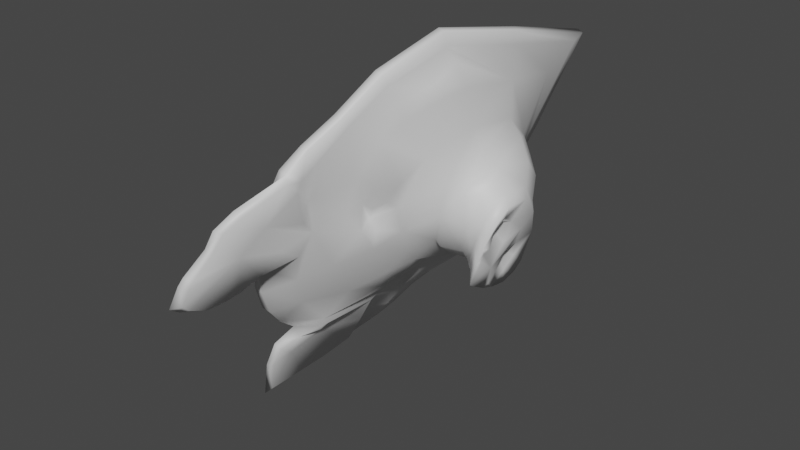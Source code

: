 # Source: untitled.blend  (saved by Blender 3.6.11; exported with 4.5.12 LTS)
import bpy
from mathutils import Matrix  # noqa: F401  (used for matrix-valued properties, if any)

bpy.ops.wm.read_factory_settings(use_empty=True)
scene = bpy.context.scene
scene.name = 'WP_A_2127'

# ---- materials (node trees are filled in below, after node groups)
mat_material_001 = bpy.data.materials.new('Material.001')
mat_material_001.use_transparent_shadow = False

# ---- material node trees
mat_material_001.use_nodes = True; mat_material_001.node_tree.nodes.clear()
_N = mat_material_001.node_tree.nodes; _L = mat_material_001.node_tree.links
n0 = _N.new('ShaderNodeBsdfPrincipled'); n0.name = 'Principled BSDF'; n0.location = (10, 300)
n0.distribution = 'GGX'
n0.subsurface_method = 'RANDOM_WALK_SKIN'
n0.inputs[3].default_value = 1.45
n0.inputs[27].default_value = (0.0, 0.0, 0.0, 1.0)
n0.inputs[28].default_value = 1.0
n1 = _N.new('ShaderNodeOutputMaterial'); n1.name = 'Material Output'; n1.location = (300, 300)
_L.new(n0.outputs[0], n1.inputs[0])
n1.is_active_output = True

# ---- world
world_world = bpy.data.worlds.new('World'); scene.world = world_world
world_world.use_nodes = True; world_world.node_tree.nodes.clear()
_N = world_world.node_tree.nodes; _L = world_world.node_tree.links
n0 = _N.new('ShaderNodeOutputWorld'); n0.name = 'World Output'; n0.location = (300, 300)
n1 = _N.new('ShaderNodeBackground'); n1.name = 'Background'; n1.location = (10, 300)
n1.inputs[0].default_value = (0.05088, 0.05088, 0.05088, 1.0)
_L.new(n1.outputs[0], n0.inputs[0])
n0.is_active_output = True
world_world.color = (0.05088, 0.05088, 0.05088)
world_world.use_sun_shadow = False
world_world.sun_shadow_jitter_overblur = 0.0

# ---- meshes
me_wp_a_2127 = bpy.data.meshes.new('WP_A_2127')
me_wp_a_2127.from_pydata([(8.79, -11.36, -3.202), (8.589, -7.558, -4.858), (7.698, -10.33, -4.872), (4.027, -7.283, -8.891), (3.619, -6.96, -9.599), (3.184, -8.658, -10.57), (3.5, -9.894, -10.08), (5.675, -10.5, -7.288), (6.411, -11.43, -5.315), (8.036, -12.01, -3.786), (3.77, -13.38, -8.863), (5.671, -13.08, -6.475), (2.846, -10.32, -11.18), (2.359, -13.44, -11.8), (7.056, -12.45, -4.832), (6.108, -12.84, -5.697), (8.095, -13.95, -4.323), (6.885, -13.51, -4.33), (9.076, -13.36, -2.66), (7.035, -14.74, -4.989), (7.969, -15.33, -3.348), (5.332, -13.95, -7.229), (4.442, -18.13, -7.237), (6.355, -17.47, -4.459), (9.736, -14.75, -0.9387), (8.556, -16.56, -1.863), (6.731, -18.93, -2.998), (5.263, -21.14, -4.123), (8.882, -17.6, -0.09759), (7.281, -19.98, -0.9206), (6.038, -22.29, -1.51), (10.11, -15.92, 1.018), (3.219, -21.45, -6.413), (2.936, -19.91, -7.656), (4.351, -18.23, -7.832), (4.368, -24.11, -2.345), (3.644, -22.8, -4.826), (9.572, -18.12, 1.781), (8.994, -18.94, 1.744), (5.135, -24.87, 0.1061), (10.06, -16.53, 2.998), (3.444, -19.88, -8.411), (2.118, -21.14, -8.897), (3.108, -17.24, -9.148), (3.862, -15.64, -7.97), (4.287, -14.08, -9.298), (2.113, -19.47, -10.47), (2.526, -20.92, -9.403), (1.269, -21.27, -11.06), (1.914, -15.86, -12.81), (2.811, -13.81, -11.72), (1.675, -20.98, -11.11), (1.466, -17.83, -13.26), (0.6186, -20.26, -14.09), (0.01764, -20.51, -14.67), (1.272, -15.64, -13.0), (0.8299, -17.63, -13.47), (15.99, -14.69, 1.009), (16.39, -14.36, 2.218), (16.01, -13.46, 1.949), (16.63, -13.61, 3.223), (15.7, -13.45, 0.5467), (14.6, -12.17, 1.716), (16.08, -12.33, 2.578), (16.67, -12.78, 3.768), (15.74, -14.18, 0.4596), (15.55, -14.76, -0.2603), (15.47, -12.88, -1.246), (15.65, -11.78, 0.3741), (15.7, -14.34, -0.05241), (14.88, -14.45, -2.172), (16.38, -10.34, 3.355), (15.88, -11.23, 1.895), (15.67, -11.38, -0.2575), (15.84, -9.835, 0.7702), (15.94, -8.578, 1.616), (15.32, -10.98, -0.7855), (15.12, -9.356, -0.8042), (14.72, -12.7, -3.223), (14.88, -12.31, -2.956), (14.89, -11.44, -2.333), (14.67, -11.43, -3.673), (15.27, -7.591, -0.5989), (13.8, -10.19, -1.126), (14.67, -10.12, -2.851), (14.79, -9.112, -2.042), (14.68, -10.13, -3.86), (14.72, -8.89, -3.563), (14.77, -8.079, -2.99), (14.31, -13.66, -1.464), (14.81, -13.98, 0.4921), (13.98, -11.91, -2.468), (13.92, -11.9, -2.425), (14.07, -13.55, -1.318), (13.84, -10.67, -2.996), (13.86, -11.85, -2.359), (15.19, -14.01, 1.796), (14.74, -13.94, 0.5178), (13.86, -13.32, -1.097), (14.68, -13.88, 0.5614), (13.15, -13.03, -0.6964), (12.72, -10.94, -2.459), (13.92, -13.91, 1.809), (15.55, -13.88, 2.888), (14.64, -13.37, 4.107), (15.88, -13.18, 3.802), (13.64, -13.67, 4.453), (12.11, -14.4, 2.131), (10.85, -11.3, -2.337), (11.51, -13.56, -0.6042), (16.07, -12.14, 4.249), (14.68, -11.25, 5.556), (10.98, -13.39, -0.3432), (13.66, -11.74, 6.895), (12.77, -14.46, 5.011), (15.93, -9.73, 3.967), (13.92, -7.554, 6.337), (15.13, -8.339, 5.101), (12.76, -7.217, 7.38), (13.09, -12.06, 8.407), (11.91, -15.79, 6.971), (15.46, -8.028, 2.135), (13.54, -5.664, 4.318), (12.31, -4.752, 5.3), (14.7, -6.601, 3.341), (10.22, -8.594, -3.319), (10.07, -4.566, -2.353), (11.58, -8.563, -2.884), (11.2, -5.649, -1.85), (11.3, -3.731, 2.222), (12.68, -8.506, -2.879), (12.72, -6.402, -1.411), (12.59, -4.555, 1.689), (13.81, -9.56, -3.318), (13.94, -8.398, -3.072), (14.21, -7.555, -2.343), (13.92, -5.653, 0.8914), (14.8, -6.925, -0.06271), (8.398, 1.951, 2.98), (11.45, 3.321, 11.16), (10.26, -0.4347, 8.882), (11.31, -5.247, 13.32), (8.611, -0.6638, 4.34), (10.22, -4.781, 5.875), (10.35, -4.977, 10.54), (6.57, -1.817, -1.023), (5.453, 0.3662, -4.784), (10.16, -10.7, 11.74), (8.887, -9.724, 2.749), (4.236, -6.349, -5.995), (2.787, -8.868, -1.383), (2.326, -10.29, -2.242), (5.196, -10.62, -3.246), (5.658, -9.194, -2.387), (1.552, -13.35, -11.51), (2.307, -19.85, -7.432), (2.559, -21.44, -6.219), (2.949, -22.85, -4.663), (3.72, -24.1, -2.156), (4.534, -24.8, 0.3208), (5.857, -25.31, 4.18), (6.42, -25.38, 4.023), (7.235, -24.6, 7.84), (7.884, -24.69, 7.696), (7.873, -23.25, 9.215), (8.474, -23.32, 9.001), (9.301, -21.03, 10.62), (8.7, -20.97, 10.83), (10.47, -18.43, 13.07), (9.861, -18.36, 13.29), (11.65, -13.57, 14.92), (11.05, -13.5, 15.13), (11.91, -5.313, 13.11), (11.9, 3.206, 10.95), (4.67, -16.09, 6.099), (5.132, -14.67, 6.958), (5.573, -15.52, 4.668), (6.034, -14.1, 5.527), (4.256, -9.699, -0.7987), (3.795, -11.12, -1.658), (2.105, -10.24, -10.92), (2.499, -8.585, -10.32), (3.018, -6.895, -9.384), (4.14, -4.756, -8.825), (3.535, -4.69, -8.609), (4.248, -2.452, -7.296), (4.853, -2.517, -7.513), (6.053, 0.3039, -5.004), (9.0, 1.885, 2.766), (6.731, -28.09, 6.166), (6.163, -29.37, 5.106), (5.628, -29.68, 3.759), (4.406, -26.61, -0.9413), (4.909, -31.03, 2.064), (4.106, -27.62, -1.437), (3.875, -28.89, -1.616), (4.658, -31.29, 1.457), (3.825, -29.51, -1.511), (3.911, -31.57, -0.3862), (3.826, -30.74, -0.9939), (6.382, -11.43, -2.535), (7.53, -16.39, 5.057), (8.136, -15.77, 3.705), (7.663, -17.62, 7.012), (8.375, -17.68, 6.732), (5.031, -9.402, -5.164), (4.306, -9.307, -4.931), (6.844, -10.01, -1.676), (7.992, -14.97, 5.916), (8.598, -14.35, 4.564), (4.768, -7.886, -4.072), (5.493, -7.981, -4.305), (8.125, -16.2, 7.871), (8.836, -16.26, 7.591), (8.018, -17.22, 7.884), (8.73, -17.28, 7.603), (4.413, -8.289, -4.944), (8.859, -17.97, 2.474), (5.136, -8.381, -5.181), (4.578, -31.01, -0.2148), (5.215, -30.92, 1.237), (4.51, -30.42, -0.7608), (5.964, -27.2, 2.2), (5.464, -30.69, 1.851), (4.564, -29.16, -1.319), (6.005, -29.58, 3.324), (6.657, -29.03, 4.878), (4.9, -27.89, -1.171), (5.298, -26.87, -0.7781), (6.777, -25.58, 4.015), (7.223, -27.89, 5.759), (8.19, -24.95, 7.174), (8.031, -23.5, 6.873), (8.248, -23.96, 6.414), (6.013, -25.56, 0.1811), (8.096, -23.44, 3.893), (7.711, -22.32, 2.723), (6.878, -24.48, 1.832), (6.794, -22.83, 0.7366), (7.577, -22.49, 4.972), (8.468, -22.4, 7.92), (9.48, -19.87, 6.092), (8.602, -20.03, 3.467), (9.383, -20.43, 9.969), (8.821, -18.63, 3.704), (9.431, -18.1, 4.613), (10.84, -17.2, 5.151), (10.36, -18.39, 8.571), (11.01, -17.43, 11.03), (10.48, -17.89, 12.28), (9.373, -18.24, 3.374), (9.987, -17.4, 3.755), (11.13, -16.87, 9.808), (12.25, -15.6, 12.07), (11.51, -13.28, 13.89), (12.92, -12.8, 11.23), (12.43, -13.33, 12.97), (12.24, -6.395, 9.89), (11.75, -5.276, 12.13), (11.29, -0.3194, 8.671), (11.72, 2.454, 10.48), (10.16, -1.577, 2.607), (9.221, 0.9887, 3.127), (6.365, -0.543, -4.403), (8.571, -2.824, -4.01), (7.769, -1.408, -4.753), (7.022, -2.608, -6.3), (7.156, -5.206, -5.664), (5.903, -3.34, -7.039), (5.301, -3.048, -6.797), (6.048, -4.301, -7.197), (4.567, -5.248, -8.155), (6.032, -7.58, -6.986), (8.633, -17.69, 9.606), (7.462, -14.2, 0.1446), (7.013, -21.79, 6.324), (2.917, -11.64, -8.248), (5.883, -17.23, -1.52), (5.728, -22.39, 2.908), (2.84, -15.24, -7.367), (3.788, -20.32, -3.14)], [], [(0, 2, 1), (3, 5, 4), (5, 3, 6), (3, 7, 6), (2, 8, 7), (0, 9, 2), (2, 9, 8), (10, 6, 7), (7, 11, 10), (8, 11, 7), (6, 12, 5), (12, 6, 13), (6, 10, 13), (8, 9, 14), (15, 8, 14), (11, 8, 15), (9, 0, 16), (17, 9, 16), (9, 17, 14), (14, 17, 15), (16, 0, 18), (15, 19, 11), (19, 15, 17), (19, 17, 16), (16, 18, 20), (20, 19, 16), (11, 21, 10), (11, 22, 21), (11, 19, 22), (22, 19, 23), (19, 20, 23), (24, 20, 18), (20, 24, 25), (25, 23, 20), (23, 25, 26), (27, 23, 26), (23, 27, 22), (24, 28, 25), (25, 29, 26), (29, 25, 28), (30, 26, 29), (26, 30, 27), (28, 24, 31), (27, 32, 22), (22, 32, 33), (33, 34, 22), (22, 34, 21), (35, 27, 30), (27, 35, 36), (32, 27, 36), (37, 28, 31), (28, 38, 29), (38, 28, 37), (39, 35, 30), (37, 31, 40), (34, 33, 41), (42, 41, 33), (41, 43, 34), (44, 34, 43), (21, 34, 44), (44, 43, 45), (21, 44, 45), (43, 41, 46), (41, 47, 46), (41, 42, 47), (48, 47, 42), (46, 49, 43), (43, 50, 45), (50, 43, 49), (21, 45, 10), (50, 10, 45), (47, 51, 46), (47, 48, 51), (49, 13, 50), (10, 50, 13), (49, 46, 52), (51, 53, 46), (53, 52, 46), (48, 53, 51), (53, 48, 54), (13, 49, 55), (49, 56, 55), (56, 49, 52), (53, 56, 52), (56, 53, 54), (57, 59, 58), (60, 58, 59), (59, 57, 61), (61, 62, 59), (59, 62, 63), (63, 60, 59), (60, 63, 64), (65, 61, 57), (66, 65, 57), (65, 67, 61), (67, 68, 61), (68, 62, 61), (65, 66, 69), (67, 65, 69), (69, 70, 67), (70, 69, 66), (63, 71, 64), (71, 63, 72), (68, 67, 73), (68, 74, 72), (74, 68, 73), (72, 75, 71), (75, 72, 74), (67, 76, 73), (76, 74, 73), (77, 75, 74), (74, 76, 77), (78, 67, 70), (67, 78, 79), (79, 80, 67), (76, 67, 80), (79, 81, 80), (78, 81, 79), (75, 77, 82), (76, 80, 83), (81, 84, 80), (80, 84, 83), (85, 82, 77), (84, 85, 83), (84, 81, 86), (86, 87, 84), (87, 85, 84), (85, 87, 88), (82, 85, 88), (89, 78, 70), (66, 89, 70), (89, 66, 90), (57, 90, 66), (78, 89, 91), (89, 92, 91), (92, 89, 93), (90, 93, 89), (94, 78, 91), (91, 92, 94), (94, 92, 95), (93, 95, 92), (78, 94, 81), (90, 57, 96), (96, 97, 90), (93, 90, 97), (97, 98, 93), (95, 93, 98), (58, 96, 57), (96, 99, 97), (98, 97, 99), (99, 100, 98), (100, 95, 98), (94, 95, 101), (95, 100, 101), (102, 99, 96), (100, 99, 102), (103, 102, 96), (96, 58, 103), (94, 86, 81), (60, 103, 58), (102, 103, 104), (104, 103, 105), (103, 60, 105), (106, 102, 104), (107, 100, 102), (102, 106, 107), (100, 108, 101), (100, 107, 109), (108, 100, 109), (64, 105, 60), (105, 64, 110), (110, 104, 105), (104, 111, 106), (104, 110, 111), (108, 109, 112), (107, 112, 109), (113, 106, 111), (107, 106, 114), (106, 113, 114), (31, 112, 107), (107, 40, 31), (114, 40, 107), (71, 110, 64), (110, 71, 115), (115, 111, 110), (111, 116, 113), (116, 111, 117), (111, 115, 117), (112, 18, 108), (18, 112, 24), (112, 31, 24), (118, 113, 116), (119, 114, 113), (113, 118, 119), (40, 114, 120), (114, 119, 120), (75, 115, 71), (115, 75, 121), (121, 117, 115), (117, 122, 116), (123, 116, 122), (116, 123, 118), (122, 117, 124), (117, 121, 124), (108, 18, 0), (0, 125, 108), (125, 0, 1), (126, 125, 1), (127, 108, 125), (128, 127, 125), (125, 126, 128), (127, 101, 108), (129, 128, 126), (101, 127, 130), (130, 127, 131), (127, 128, 131), (132, 131, 128), (128, 129, 132), (130, 94, 101), (123, 132, 129), (94, 130, 133), (133, 130, 134), (130, 135, 134), (135, 130, 131), (134, 86, 133), (86, 94, 133), (131, 132, 136), (131, 137, 135), (137, 131, 136), (132, 124, 136), (132, 123, 122), (124, 132, 122), (121, 136, 124), (136, 121, 137), (86, 134, 87), (134, 88, 87), (88, 134, 135), (82, 135, 137), (135, 82, 88), (75, 137, 121), (137, 75, 82), (138, 140, 139), (140, 141, 139), (140, 138, 142), (142, 143, 140), (144, 140, 143), (141, 140, 144), (145, 143, 142), (138, 145, 142), (145, 138, 146), (147, 144, 143), (147, 141, 144), (145, 148, 143), (148, 147, 143), (148, 145, 149), (146, 149, 145), (150, 152, 151), (152, 150, 153), (13, 55, 33), (33, 55, 42), (42, 55, 56), (56, 48, 42), (56, 54, 48), (13, 155, 154), (155, 13, 33), (32, 155, 33), (155, 32, 156), (36, 156, 32), (156, 36, 157), (36, 158, 157), (158, 36, 35), (35, 159, 158), (159, 35, 39), (39, 160, 159), (160, 39, 161), (161, 162, 160), (162, 161, 163), (163, 164, 162), (164, 163, 165), (166, 164, 165), (164, 166, 167), (168, 167, 166), (167, 168, 169), (170, 169, 168), (169, 170, 171), (172, 171, 170), (171, 172, 141), (173, 141, 172), (141, 173, 139), (62, 68, 72), (174, 150, 151), (150, 174, 175), (176, 178, 177), (178, 176, 179), (154, 12, 13), (12, 154, 180), (181, 12, 180), (12, 181, 5), (181, 4, 5), (4, 181, 182), (182, 183, 4), (183, 182, 184), (185, 183, 184), (183, 185, 186), (185, 187, 186), (187, 185, 146), (138, 187, 146), (187, 138, 188), (138, 173, 188), (173, 138, 139), (63, 62, 72), (163, 161, 189), (189, 161, 39), (189, 39, 190), (39, 191, 190), (191, 39, 192), (192, 193, 191), (193, 192, 194), (195, 193, 194), (193, 195, 196), (196, 195, 197), (197, 198, 196), (198, 197, 199), (174, 179, 176), (179, 174, 151), (152, 179, 151), (179, 152, 200), (174, 202, 201), (202, 174, 176), (202, 203, 201), (203, 202, 204), (205, 152, 206), (152, 205, 200), (150, 177, 178), (177, 150, 175), (178, 153, 150), (153, 178, 207), (208, 177, 175), (177, 208, 209), (207, 210, 153), (210, 207, 211), (212, 209, 208), (209, 212, 213), (174, 208, 175), (208, 174, 201), (214, 213, 212), (213, 214, 215), (83, 77, 76), (203, 208, 201), (208, 203, 212), (203, 214, 212), (153, 206, 152), (206, 153, 210), (206, 210, 216), (85, 77, 83), (217, 37, 40), (38, 37, 217), (176, 209, 202), (209, 176, 177), (206, 218, 205), (218, 206, 216), (200, 178, 179), (178, 200, 207), (210, 218, 216), (218, 210, 211), (203, 215, 214), (215, 203, 204), (219, 196, 198), (199, 219, 198), (196, 219, 220), (219, 199, 221), (221, 222, 219), (220, 219, 222), (220, 222, 223), (223, 196, 220), (196, 223, 193), (197, 221, 199), (221, 197, 224), (221, 224, 222), (223, 222, 225), (191, 223, 225), (223, 191, 193), (222, 226, 225), (226, 191, 225), (195, 224, 197), (227, 222, 224), (194, 224, 195), (224, 194, 227), (191, 226, 190), (228, 222, 227), (192, 227, 194), (227, 192, 228), (229, 226, 222), (226, 229, 230), (226, 189, 190), (189, 226, 230), (230, 229, 231), (231, 189, 230), (39, 228, 192), (189, 231, 163), (231, 232, 163), (233, 231, 229), (232, 231, 233), (228, 39, 234), (234, 222, 228), (233, 229, 235), (236, 235, 229), (236, 229, 237), (222, 237, 229), (237, 222, 234), (234, 238, 237), (39, 238, 234), (233, 239, 232), (239, 233, 235), (236, 239, 235), (238, 236, 237), (232, 165, 163), (165, 232, 240), (239, 240, 232), (236, 238, 30), (30, 238, 39), (240, 239, 241), (242, 239, 236), (242, 241, 239), (29, 236, 30), (236, 38, 242), (38, 236, 29), (240, 166, 165), (241, 243, 240), (166, 240, 243), (38, 244, 242), (245, 242, 244), (242, 245, 241), (246, 241, 245), (246, 247, 241), (243, 241, 247), (247, 248, 243), (243, 248, 249), (249, 166, 243), (166, 249, 168), (244, 38, 217), (250, 244, 217), (244, 250, 245), (246, 245, 251), (245, 250, 251), (251, 250, 217), (40, 246, 251), (247, 246, 120), (40, 120, 246), (217, 40, 251), (252, 247, 120), (248, 247, 252), (253, 249, 248), (252, 253, 248), (253, 254, 249), (249, 170, 168), (170, 249, 254), (253, 252, 255), (120, 255, 252), (253, 255, 256), (253, 256, 254), (255, 120, 119), (257, 256, 255), (119, 257, 255), (257, 254, 256), (254, 257, 258), (172, 254, 258), (254, 172, 170), (257, 119, 118), (123, 257, 118), (259, 258, 257), (257, 123, 259), (258, 259, 260), (260, 172, 258), (172, 260, 173), (123, 261, 259), (262, 259, 261), (259, 262, 260), (188, 260, 262), (260, 188, 173), (261, 263, 262), (263, 188, 262), (261, 123, 129), (188, 263, 187), (126, 261, 129), (261, 126, 264), (265, 261, 264), (263, 261, 265), (265, 266, 263), (264, 266, 265), (266, 264, 267), (126, 267, 264), (268, 263, 266), (269, 187, 263), (263, 268, 269), (266, 270, 268), (270, 266, 267), (187, 269, 186), (268, 271, 269), (271, 268, 270), (271, 186, 269), (267, 126, 1), (267, 1, 272), (272, 270, 267), (270, 3, 271), (270, 272, 3), (186, 271, 183), (271, 4, 183), (4, 271, 3), (7, 3, 272), (272, 2, 7), (2, 272, 1), (141, 147, 171), (147, 148, 273), (273, 171, 147), (149, 274, 148), (273, 148, 274), (149, 146, 185), (171, 273, 169), (274, 275, 273), (169, 273, 167), (275, 167, 273), (276, 274, 149), (275, 274, 277), (274, 276, 277), (185, 184, 149), (149, 184, 182), (182, 276, 149), (167, 275, 164), (275, 162, 164), (277, 278, 275), (162, 275, 278), (279, 277, 276), (278, 277, 280), (277, 279, 280), (276, 182, 181), (181, 180, 276), (154, 276, 180), (276, 154, 279), (279, 154, 155), (155, 280, 279), (278, 160, 162), (160, 278, 159), (280, 159, 278), (280, 155, 156), (280, 156, 157), (159, 280, 158), (158, 280, 157)])
me_wp_a_2127.polygons.foreach_set('use_smooth', [True] * 548)
_k = set([(0, 1), (0, 108), (1, 2), (1, 125), (1, 126), (1, 267), (1, 272), (2, 7), (2, 8), (2, 9), (2, 272), (3, 5), (3, 6), (3, 7), (3, 270), (3, 271), (3, 272), (4, 5), (4, 183), (5, 12), (12, 13), (12, 154), (13, 33), (13, 55), (13, 154), (13, 155), (16, 18), (16, 20), (18, 20), (18, 24), (18, 108), (18, 112), (19, 20), (19, 22), (20, 23), (20, 24), (20, 25), (21, 22), (21, 34), (21, 44), (22, 23), (22, 27), (22, 32), (22, 33), (22, 34), (23, 25), (23, 26), (23, 27), (24, 25), (24, 28), (24, 31), (24, 112), (25, 26), (25, 28), (25, 29), (26, 27), (26, 29), (26, 30), (27, 30), (27, 32), (27, 35), (27, 36), (28, 29), (28, 31), (28, 37), (28, 38), (29, 30), (29, 38), (29, 236), (30, 35), (30, 39), (30, 236), (30, 238), (31, 37), (31, 40), (31, 107), (31, 112), (32, 33), (32, 36), (32, 155), (32, 156), (33, 34), (33, 41), (33, 42), (33, 55), (33, 155), (34, 41), (34, 43), (34, 44), (35, 36), (35, 39), (35, 158), (35, 159), (36, 156), (36, 157), (36, 158), (37, 38), (37, 40), (37, 217), (38, 217), (38, 236), (38, 242), (38, 244), (39, 159), (39, 160), (39, 161), (39, 189), (39, 190), (39, 191), (39, 192), (39, 238), (40, 107), (40, 114), (40, 120), (40, 217), (40, 246), (40, 251), (41, 42), (41, 43), (41, 46), (41, 47), (42, 47), (42, 48), (42, 55), (42, 56), (43, 44), (43, 45), (43, 46), (43, 49), (43, 50), (44, 45), (46, 47), (46, 51), (46, 53), (47, 48), (47, 51), (48, 51), (48, 53), (48, 54), (48, 56), (51, 53), (52, 53), (53, 54), (53, 56), (54, 56), (55, 56), (57, 58), (57, 59), (57, 61), (57, 65), (57, 66), (57, 90), (57, 96), (58, 60), (58, 96), (58, 103), (60, 63), (60, 64), (60, 103), (60, 105), (62, 63), (62, 68), (62, 72), (63, 72), (64, 71), (64, 105), (64, 110), (65, 66), (65, 69), (66, 69), (66, 70), (66, 89), (66, 90), (67, 69), (67, 70), (67, 78), (68, 72), (69, 70), (70, 78), (70, 89), (71, 110), (75, 115), (76, 77), (76, 83), (77, 83), (77, 85), (78, 79), (78, 81), (78, 89), (78, 91), (78, 94), (80, 84), (81, 94), (82, 85), (83, 84), (83, 85), (84, 85), (84, 86), (84, 87), (85, 87), (85, 88), (86, 87), (86, 94), (86, 133), (86, 134), (87, 134), (88, 134), (89, 90), (89, 91), (89, 92), (89, 93), (90, 93), (90, 96), (90, 97), (91, 92), (91, 94), (92, 93), (92, 94), (92, 95), (93, 95), (93, 97), (93, 98), (94, 95), (94, 101), (94, 130), (94, 133), (95, 98), (95, 100), (95, 101), (96, 97), (96, 99), (96, 102), (96, 103), (97, 98), (97, 99), (98, 99), (98, 100), (99, 100), (99, 102), (100, 101), (100, 102), (100, 107), (100, 108), (100, 109), (101, 108), (101, 127), (101, 130), (102, 103), (102, 104), (102, 106), (102, 107), (103, 104), (103, 105), (104, 105), (104, 106), (104, 110), (104, 111), (105, 110), (106, 107), (106, 111), (106, 113), (106, 114), (107, 109), (107, 112), (107, 114), (108, 109), (108, 112), (108, 125), (108, 127), (109, 112), (110, 111), (110, 115), (111, 113), (111, 115), (111, 116), (111, 117), (113, 114), (113, 116), (113, 118), (113, 119), (114, 119), (114, 120), (115, 117), (115, 121), (118, 119), (119, 120), (119, 255), (119, 257), (120, 246), (120, 247), (120, 252), (120, 255), (126, 267), (127, 128), (127, 130), (127, 131), (130, 131), (130, 133), (130, 134), (130, 135), (133, 134), (134, 135), (138, 139), (138, 140), (138, 142), (138, 145), (138, 146), (139, 140), (139, 141), (139, 173), (140, 141), (140, 142), (140, 143), (140, 144), (141, 144), (141, 147), (141, 171), (141, 172), (141, 173), (142, 143), (142, 145), (143, 144), (143, 145), (143, 147), (143, 148), (144, 147), (145, 146), (145, 148), (145, 149), (146, 149), (146, 185), (147, 148), (147, 171), (147, 273), (148, 149), (148, 273), (148, 274), (149, 182), (149, 184), (149, 185), (149, 274), (149, 276), (150, 151), (150, 153), (150, 174), (150, 175), (151, 152), (151, 174), (151, 179), (152, 153), (152, 179), (152, 200), (152, 205), (152, 206), (153, 206), (153, 210), (154, 155), (154, 180), (154, 276), (154, 279), (155, 156), (155, 279), (155, 280), (156, 157), (156, 280), (157, 158), (157, 280), (158, 159), (158, 280), (159, 160), (159, 278), (159, 280), (160, 161), (160, 162), (160, 278), (161, 162), (161, 163), (161, 189), (162, 163), (162, 164), (162, 275), (162, 278), (163, 164), (163, 165), (163, 189), (163, 231), (163, 232), (164, 165), (164, 166), (164, 167), (164, 275), (165, 166), (165, 232), (165, 240), (166, 167), (166, 168), (166, 240), (166, 243), (166, 249), (167, 168), (167, 169), (167, 273), (167, 275), (168, 169), (168, 170), (168, 249), (169, 170), (169, 171), (169, 273), (170, 171), (170, 172), (170, 249), (170, 254), (171, 172), (171, 273), (172, 173), (173, 188), (173, 260), (174, 175), (174, 176), (174, 179), (174, 201), (174, 202), (174, 208), (175, 208), (176, 177), (176, 178), (176, 179), (176, 202), (177, 178), (177, 209), (178, 179), (178, 200), (178, 207), (179, 200), (180, 181), (180, 276), (181, 182), (181, 276), (182, 184), (182, 276), (183, 186), (184, 185), (186, 187), (187, 188), (189, 190), (189, 226), (189, 230), (189, 231), (190, 191), (190, 226), (191, 192), (191, 193), (191, 223), (191, 225), (191, 226), (192, 193), (192, 194), (193, 194), (193, 195), (193, 196), (193, 223), (194, 195), (195, 196), (195, 197), (195, 224), (196, 197), (196, 198), (196, 219), (196, 220), (196, 223), (197, 198), (197, 199), (197, 221), (197, 224), (198, 199), (198, 219), (199, 219), (199, 221), (201, 202), (201, 203), (201, 208), (202, 203), (203, 204), (203, 208), (203, 212), (203, 214), (203, 215), (205, 206), (206, 210), (206, 216), (206, 218), (208, 212), (210, 211), (210, 216), (212, 213), (212, 214), (213, 214), (214, 215), (216, 218), (217, 244), (217, 250), (217, 251), (219, 220), (219, 221), (219, 222), (220, 222), (220, 223), (221, 222), (221, 224), (222, 223), (222, 224), (222, 225), (222, 226), (222, 227), (222, 228), (222, 229), (222, 234), (222, 237), (223, 225), (225, 226), (226, 229), (226, 230), (228, 234), (229, 230), (229, 231), (229, 233), (229, 235), (229, 236), (229, 237), (230, 231), (231, 232), (231, 233), (232, 233), (232, 239), (232, 240), (234, 237), (234, 238), (235, 236), (235, 239), (236, 237), (236, 238), (236, 239), (236, 242), (237, 238), (239, 240), (239, 241), (239, 242), (240, 241), (240, 243), (241, 242), (241, 243), (241, 245), (241, 246), (241, 247), (242, 244), (242, 245), (243, 247), (243, 248), (243, 249), (244, 245), (244, 250), (245, 246), (245, 250), (245, 251), (246, 247), (246, 251), (247, 248), (247, 252), (248, 249), (248, 252), (248, 253), (249, 253), (249, 254), (250, 251), (252, 253), (252, 255), (253, 254), (253, 255), (253, 256), (254, 256), (255, 256), (255, 257), (256, 257), (266, 267), (267, 270), (267, 272), (273, 274), (273, 275), (274, 275), (274, 276), (274, 277), (275, 277), (275, 278), (276, 277), (276, 279), (277, 278), (277, 279), (277, 280), (278, 280), (279, 280)])
me_wp_a_2127.attributes.new('sharp_edge', 'BOOLEAN', 'EDGE').data.foreach_set('value', [ (min(e.vertices), max(e.vertices)) in _k for e in me_wp_a_2127.edges])
_uv = me_wp_a_2127.uv_layers.new(name='Float2')
_uv.uv.foreach_set('vector', [0.3286, 0.3779, 0.3696, 0.3809, 0.3867, 0.334, 0.4819, 0.3818, 0.4966, 0.4209, 0.4976, 0.3838, 0.4966, 0.4209, 0.4819, 0.3818, 0.4761, 0.4351, 0.4819, 0.3818, 0.416, 0.4126, 0.4761, 0.4351, 0.3696, 0.3809, 0.3755, 0.4106, 0.416, 0.4126, 0.3286, 0.3779, 0.3369, 0.397, 0.3696, 0.3809, 0.3696, 0.3809, 0.3369, 0.397, 0.3755, 0.4106, 0.4253, 0.4785, 0.4761, 0.4351, 0.416, 0.4126, 0.416, 0.4126, 0.3799, 0.4492, 0.4253, 0.4785, 0.3755, 0.4106, 0.3799, 0.4492, 0.416, 0.4126, 0.4761, 0.4351, 0.4912, 0.4536, 0.4966, 0.4209, 0.4912, 0.4536, 0.4761, 0.4351, 0.4741, 0.5093, 0.4761, 0.4351, 0.4253, 0.4785, 0.4741, 0.5093, 0.3755, 0.4106, 0.3369, 0.397, 0.355, 0.4175, 0.3696, 0.436, 0.3755, 0.4106, 0.355, 0.4175, 0.3799, 0.4492, 0.3755, 0.4106, 0.3696, 0.436, 0.3369, 0.397, 0.3286, 0.3779, 0.3208, 0.4287, 0.3413, 0.4307, 0.3369, 0.397, 0.3208, 0.4287, 0.3369, 0.397, 0.3413, 0.4307, 0.355, 0.4175, 0.355, 0.4175, 0.3413, 0.4307, 0.3696, 0.436, 0.3208, 0.4287, 0.3286, 0.3779, 0.2993, 0.4014, 0.3696, 0.436, 0.3315, 0.4526, 0.3799, 0.4492, 0.3315, 0.4526, 0.3696, 0.436, 0.3413, 0.4307, 0.3315, 0.4526, 0.3413, 0.4307, 0.3208, 0.4287, 0.3208, 0.4287, 0.2993, 0.4014, 0.2959, 0.4434, 0.2959, 0.4434, 0.3315, 0.4526, 0.3208, 0.4287, 0.3799, 0.4492, 0.3838, 0.4702, 0.4253, 0.4785, 0.3799, 0.4492, 0.3442, 0.5371, 0.3838, 0.4702, 0.3799, 0.4492, 0.3315, 0.4526, 0.3442, 0.5371, 0.3442, 0.5371, 0.3315, 0.4526, 0.3003, 0.4941, 0.3315, 0.4526, 0.2959, 0.4434, 0.3003, 0.4941, 0.2593, 0.4043, 0.2959, 0.4434, 0.2993, 0.4014, 0.2959, 0.4434, 0.2593, 0.4043, 0.2603, 0.4458, 0.2603, 0.4458, 0.3003, 0.4941, 0.2959, 0.4434, 0.3003, 0.4941, 0.2603, 0.4458, 0.2617, 0.502, 0.2642, 0.5522, 0.3003, 0.4941, 0.2617, 0.502, 0.3003, 0.4941, 0.2642, 0.5522, 0.3442, 0.5371, 0.2593, 0.4043, 0.2236, 0.4458, 0.2603, 0.4458, 0.2603, 0.4458, 0.2173, 0.4985, 0.2617, 0.502, 0.2173, 0.4985, 0.2603, 0.4458, 0.2236, 0.4458, 0.209, 0.5454, 0.2617, 0.502, 0.2173, 0.4985, 0.2617, 0.502, 0.209, 0.5454, 0.2642, 0.5522, 0.2236, 0.4458, 0.2593, 0.4043, 0.2188, 0.4038, 0.2642, 0.5522, 0.3052, 0.5898, 0.3442, 0.5371, 0.3442, 0.5371, 0.3052, 0.5898, 0.3403, 0.5806, 0.3403, 0.5806, 0.355, 0.5439, 0.3442, 0.5371, 0.3442, 0.5371, 0.355, 0.5439, 0.3838, 0.4702, 0.2134, 0.5918, 0.2642, 0.5522, 0.209, 0.5454, 0.2642, 0.5522, 0.2134, 0.5918, 0.2661, 0.5947, 0.3052, 0.5898, 0.2642, 0.5522, 0.2661, 0.5947, 0.1904, 0.4341, 0.2236, 0.4458, 0.2188, 0.4038, 0.2236, 0.4458, 0.1821, 0.4507, 0.2173, 0.4985, 0.1821, 0.4507, 0.2236, 0.4458, 0.1904, 0.4341, 0.166, 0.5825, 0.2134, 0.5918, 0.209, 0.5454, 0.1904, 0.4341, 0.2188, 0.4038, 0.1831, 0.3975, 0.355, 0.5439, 0.3403, 0.5806, 0.3564, 0.5781, 0.3569, 0.6123, 0.3564, 0.5781, 0.3403, 0.5806, 0.3564, 0.5781, 0.3931, 0.5469, 0.355, 0.5439, 0.3872, 0.5107, 0.355, 0.5439, 0.3931, 0.5469, 0.3838, 0.4702, 0.355, 0.5439, 0.3872, 0.5107, 0.3872, 0.5107, 0.3931, 0.5469, 0.4185, 0.4932, 0.3838, 0.4702, 0.3872, 0.5107, 0.4185, 0.4932, 0.3931, 0.5469, 0.3564, 0.5781, 0.3979, 0.5947, 0.3564, 0.5781, 0.3672, 0.6064, 0.3979, 0.5947, 0.3564, 0.5781, 0.3569, 0.6123, 0.3672, 0.6064, 0.3936, 0.6333, 0.3672, 0.6064, 0.3569, 0.6123, 0.3979, 0.5947, 0.4653, 0.5576, 0.3931, 0.5469, 0.3931, 0.5469, 0.4639, 0.5142, 0.4185, 0.4932, 0.4639, 0.5142, 0.3931, 0.5469, 0.4653, 0.5576, 0.3838, 0.4702, 0.4185, 0.4932, 0.4253, 0.4785, 0.4639, 0.5142, 0.4253, 0.4785, 0.4185, 0.4932, 0.3672, 0.6064, 0.396, 0.625, 0.3979, 0.5947, 0.3672, 0.6064, 0.3936, 0.6333, 0.396, 0.625, 0.4653, 0.5576, 0.4741, 0.5093, 0.4639, 0.5142, 0.4253, 0.4785, 0.4639, 0.5142, 0.4741, 0.5093, 0.4653, 0.5576, 0.3979, 0.5947, 0.4565, 0.5938, 0.396, 0.625, 0.4512, 0.6416, 0.3979, 0.5947, 0.4512, 0.6416, 0.4565, 0.5938, 0.3979, 0.5947, 0.3936, 0.6333, 0.4512, 0.6416, 0.396, 0.625, 0.4512, 0.6416, 0.3936, 0.6333, 0.46, 0.6538, 0.4741, 0.5093, 0.4653, 0.5576, 0.4775, 0.5601, 0.4653, 0.5576, 0.4688, 0.5967, 0.4775, 0.5601, 0.4688, 0.5967, 0.4653, 0.5576, 0.4565, 0.5938, 0.4512, 0.6416, 0.4688, 0.5967, 0.4565, 0.5938, 0.4688, 0.5967, 0.4512, 0.6416, 0.46, 0.6538, 0.2031, 0.3525, 0.1992, 0.3252, 0.186, 0.335, 0.1777, 0.313, 0.186, 0.335, 0.1992, 0.3252, 0.1992, 0.3252, 0.2031, 0.3525, 0.2236, 0.3394, 0.2236, 0.3394, 0.2222, 0.3096, 0.1992, 0.3252, 0.1992, 0.3252, 0.2222, 0.3096, 0.2012, 0.2988, 0.2012, 0.2988, 0.1777, 0.313, 0.1992, 0.3252, 0.1777, 0.313, 0.2012, 0.2988, 0.1782, 0.2935, 0.2178, 0.3511, 0.2236, 0.3394, 0.2031, 0.3525, 0.2231, 0.3667, 0.2178, 0.3511, 0.2031, 0.3525, 0.2178, 0.3511, 0.2568, 0.3481, 0.2236, 0.3394, 0.2568, 0.3481, 0.2456, 0.3149, 0.2236, 0.3394, 0.2456, 0.3149, 0.2222, 0.3096, 0.2236, 0.3394, 0.2178, 0.3511, 0.2231, 0.3667, 0.2241, 0.3579, 0.2568, 0.3481, 0.2178, 0.3511, 0.2241, 0.3579, 0.2241, 0.3579, 0.2568, 0.3823, 0.2568, 0.3481, 0.2568, 0.3823, 0.2241, 0.3579, 0.2231, 0.3667, 0.2012, 0.2988, 0.2119, 0.2617, 0.1782, 0.2935, 0.2119, 0.2617, 0.2012, 0.2988, 0.2261, 0.2896, 0.2456, 0.3149, 0.2568, 0.3481, 0.2568, 0.3149, 0.2456, 0.3149, 0.2568, 0.2808, 0.2261, 0.2896, 0.2568, 0.2808, 0.2456, 0.3149, 0.2568, 0.3149, 0.2261, 0.2896, 0.2568, 0.2539, 0.2119, 0.2617, 0.2568, 0.2539, 0.2261, 0.2896, 0.2568, 0.2808, 0.2568, 0.3481, 0.2681, 0.3149, 0.2568, 0.3149, 0.2681, 0.3149, 0.2568, 0.2808, 0.2568, 0.3149, 0.2876, 0.2896, 0.2568, 0.2539, 0.2568, 0.2808, 0.2568, 0.2808, 0.2681, 0.3149, 0.2876, 0.2896, 0.29, 0.3667, 0.2568, 0.3481, 0.2568, 0.3823, 0.2568, 0.3481, 0.29, 0.3667, 0.2896, 0.3584, 0.2896, 0.3584, 0.29, 0.3398, 0.2568, 0.3481, 0.2681, 0.3149, 0.2568, 0.3481, 0.29, 0.3398, 0.2896, 0.3584, 0.3101, 0.3525, 0.29, 0.3398, 0.29, 0.3667, 0.3101, 0.3525, 0.2896, 0.3584, 0.2568, 0.2539, 0.2876, 0.2896, 0.3022, 0.2617, 0.2681, 0.3149, 0.29, 0.3398, 0.2915, 0.3101, 0.3101, 0.3525, 0.3145, 0.3257, 0.29, 0.3398, 0.29, 0.3398, 0.3145, 0.3257, 0.2915, 0.3101, 0.313, 0.2993, 0.3022, 0.2617, 0.2876, 0.2896, 0.3145, 0.3257, 0.313, 0.2993, 0.2915, 0.3101, 0.3145, 0.3257, 0.3101, 0.3525, 0.3271, 0.3354, 0.3271, 0.3354, 0.3359, 0.313, 0.3145, 0.3257, 0.3359, 0.313, 0.313, 0.2993, 0.3145, 0.3257, 0.313, 0.2993, 0.3359, 0.313, 0.3354, 0.2939, 0.3022, 0.2617, 0.313, 0.2993, 0.3354, 0.2939, 0.7197, 0.1274, 0.6885, 0.1421, 0.7183, 0.1489, 0.749, 0.145, 0.7197, 0.1274, 0.7183, 0.1489, 0.7197, 0.1274, 0.749, 0.145, 0.7554, 0.1235, 0.7695, 0.144, 0.7554, 0.1235, 0.749, 0.145, 0.6885, 0.1421, 0.7197, 0.1274, 0.6846, 0.1196, 0.7197, 0.1274, 0.6851, 0.1182, 0.6846, 0.1196, 0.6851, 0.1182, 0.7197, 0.1274, 0.7197, 0.1216, 0.7554, 0.1235, 0.7197, 0.1216, 0.7197, 0.1274, 0.6606, 0.1172, 0.6885, 0.1421, 0.6846, 0.1196, 0.6846, 0.1196, 0.6851, 0.1182, 0.6606, 0.1172, 0.6606, 0.1172, 0.6851, 0.1182, 0.6851, 0.1162, 0.7197, 0.1216, 0.6851, 0.1162, 0.6851, 0.1182, 0.6885, 0.1421, 0.6606, 0.1172, 0.668, 0.1387, 0.7554, 0.1235, 0.7695, 0.144, 0.7793, 0.124, 0.7793, 0.124, 0.7554, 0.1221, 0.7554, 0.1235, 0.7197, 0.1216, 0.7554, 0.1235, 0.7554, 0.1221, 0.7554, 0.1221, 0.7202, 0.1143, 0.7197, 0.1216, 0.6851, 0.1162, 0.7197, 0.1216, 0.7202, 0.1143, 0.7896, 0.1445, 0.7793, 0.124, 0.7695, 0.144, 0.7793, 0.124, 0.7549, 0.1201, 0.7554, 0.1221, 0.7202, 0.1143, 0.7554, 0.1221, 0.7549, 0.1201, 0.7549, 0.1201, 0.7212, 0.09815, 0.7202, 0.1143, 0.7212, 0.09815, 0.6851, 0.1162, 0.7202, 0.1143, 0.6606, 0.1172, 0.6851, 0.1162, 0.6675, 0.09522, 0.6851, 0.1162, 0.7212, 0.09815, 0.6675, 0.09522, 0.7749, 0.1011, 0.7549, 0.1201, 0.7793, 0.124, 0.7212, 0.09815, 0.7549, 0.1201, 0.7749, 0.1011, 0.7993, 0.127, 0.7749, 0.1011, 0.7793, 0.124, 0.7793, 0.124, 0.7896, 0.1445, 0.7993, 0.127, 0.6606, 0.1172, 0.6479, 0.1367, 0.668, 0.1387, 0.8101, 0.1455, 0.7993, 0.127, 0.7896, 0.1445, 0.7749, 0.1011, 0.7993, 0.127, 0.8223, 0.1089, 0.8223, 0.1089, 0.7993, 0.127, 0.8218, 0.1333, 0.7993, 0.127, 0.8101, 0.1455, 0.8218, 0.1333, 0.8262, 0.08838, 0.7749, 0.1011, 0.8223, 0.1089, 0.7764, 0.0669, 0.7212, 0.09815, 0.7749, 0.1011, 0.7749, 0.1011, 0.8262, 0.08838, 0.7764, 0.0669, 0.7212, 0.09815, 0.6704, 0.06152, 0.6675, 0.09522, 0.7212, 0.09815, 0.7764, 0.0669, 0.7231, 0.06836, 0.6704, 0.06152, 0.7212, 0.09815, 0.7231, 0.06836, 0.8247, 0.147, 0.8218, 0.1333, 0.8101, 0.1455, 0.8218, 0.1333, 0.8247, 0.147, 0.8403, 0.1401, 0.8403, 0.1401, 0.8223, 0.1089, 0.8218, 0.1333, 0.8223, 0.1089, 0.8701, 0.1196, 0.8262, 0.08838, 0.8223, 0.1089, 0.8403, 0.1401, 0.8701, 0.1196, 0.6704, 0.06152, 0.7231, 0.06836, 0.7236, 0.05859, 0.7764, 0.0669, 0.7236, 0.05859, 0.7231, 0.06836, 0.8853, 0.09277, 0.8262, 0.08838, 0.8701, 0.1196, 0.7764, 0.0669, 0.8262, 0.08838, 0.8306, 0.06397, 0.8262, 0.08838, 0.8853, 0.09277, 0.8306, 0.06397, 0.7573, 0.02197, 0.7236, 0.05859, 0.7764, 0.0669, 0.7764, 0.0669, 0.7847, 0.01221, 0.7573, 0.02197, 0.8306, 0.06397, 0.7847, 0.01221, 0.7764, 0.0669, 0.8574, 0.1724, 0.8403, 0.1401, 0.8247, 0.147, 0.8403, 0.1401, 0.8574, 0.1724, 0.8735, 0.1675, 0.8735, 0.1675, 0.8701, 0.1196, 0.8403, 0.1401, 0.8701, 0.1196, 0.936, 0.1484, 0.8853, 0.09277, 0.936, 0.1484, 0.8701, 0.1196, 0.9062, 0.1611, 0.8701, 0.1196, 0.8735, 0.1675, 0.9062, 0.1611, 0.7236, 0.05859, 0.6929, 0.01807, 0.6704, 0.06152, 0.6929, 0.01807, 0.7236, 0.05859, 0.7251, 0.02539, 0.7236, 0.05859, 0.7573, 0.02197, 0.7251, 0.02539, 0.9595, 0.1338, 0.8853, 0.09277, 0.936, 0.1484, 0.9033, 0.07031, 0.8306, 0.06397, 0.8853, 0.09277, 0.8853, 0.09277, 0.9595, 0.1338, 0.9033, 0.07031, 0.7847, 0.01221, 0.8306, 0.06397, 0.8545, 0.0249, 0.8306, 0.06397, 0.9033, 0.07031, 0.8545, 0.0249, 0.8721, 0.2139, 0.8735, 0.1675, 0.8574, 0.1724, 0.8735, 0.1675, 0.8721, 0.2139, 0.8872, 0.2104, 0.8872, 0.2104, 0.9062, 0.1611, 0.8735, 0.1675, 0.9062, 0.1611, 0.9521, 0.1953, 0.936, 0.1484, 0.9829, 0.186, 0.936, 0.1484, 0.9521, 0.1953, 0.936, 0.1484, 0.9829, 0.186, 0.9595, 0.1338, 0.9521, 0.1953, 0.9062, 0.1611, 0.9219, 0.2031, 0.9062, 0.1611, 0.8872, 0.2104, 0.9219, 0.2031, 0.6704, 0.06152, 0.6929, 0.01807, 0.6641, 0.02246, 0.6641, 0.02246, 0.6177, 0.04883, 0.6704, 0.06152, 0.6177, 0.04883, 0.6641, 0.02246, 0.5991, 0.008301, 0.5449, 0.04736, 0.6177, 0.04883, 0.5991, 0.008301, 0.6187, 0.07617, 0.6704, 0.06152, 0.6177, 0.04883, 0.5596, 0.07178, 0.6187, 0.07617, 0.6177, 0.04883, 0.6177, 0.04883, 0.5449, 0.04736, 0.5596, 0.07178, 0.6187, 0.07617, 0.6675, 0.09522, 0.6704, 0.06152, 0.4829, 0.1001, 0.5596, 0.07178, 0.5449, 0.04736, 0.6675, 0.09522, 0.6187, 0.07617, 0.6196, 0.09668, 0.6196, 0.09668, 0.6187, 0.07617, 0.5713, 0.1011, 0.6187, 0.07617, 0.5596, 0.07178, 0.5713, 0.1011, 0.5054, 0.1172, 0.5713, 0.1011, 0.5596, 0.07178, 0.5596, 0.07178, 0.4829, 0.1001, 0.5054, 0.1172, 0.6196, 0.09668, 0.6606, 0.1172, 0.6675, 0.09522, 0.4507, 0.1504, 0.5054, 0.1172, 0.4829, 0.1001, 0.6606, 0.1172, 0.6196, 0.09668, 0.6406, 0.1177, 0.6406, 0.1177, 0.6196, 0.09668, 0.6172, 0.1211, 0.6196, 0.09668, 0.5981, 0.1255, 0.6172, 0.1211, 0.5981, 0.1255, 0.6196, 0.09668, 0.5713, 0.1011, 0.6172, 0.1211, 0.6479, 0.1367, 0.6406, 0.1177, 0.6479, 0.1367, 0.6606, 0.1172, 0.6406, 0.1177, 0.5713, 0.1011, 0.5054, 0.1172, 0.5332, 0.1343, 0.5713, 0.1011, 0.561, 0.1475, 0.5981, 0.1255, 0.561, 0.1475, 0.5713, 0.1011, 0.5332, 0.1343, 0.5054, 0.1172, 0.5083, 0.1763, 0.5332, 0.1343, 0.5054, 0.1172, 0.4507, 0.1504, 0.48, 0.1636, 0.5083, 0.1763, 0.5054, 0.1172, 0.48, 0.1636, 0.5415, 0.188, 0.5332, 0.1343, 0.5083, 0.1763, 0.5332, 0.1343, 0.5415, 0.188, 0.561, 0.1475, 0.6479, 0.1367, 0.6172, 0.1211, 0.6274, 0.1348, 0.6172, 0.1211, 0.6123, 0.1343, 0.6274, 0.1348, 0.6123, 0.1343, 0.6172, 0.1211, 0.5981, 0.1255, 0.5762, 0.1548, 0.5981, 0.1255, 0.561, 0.1475, 0.5981, 0.1255, 0.5762, 0.1548, 0.6123, 0.1343, 0.5562, 0.1938, 0.561, 0.1475, 0.5415, 0.188, 0.561, 0.1475, 0.5562, 0.1938, 0.5762, 0.1548, 0.6235, 0.4233, 0.7397, 0.3989, 0.7402, 0.3198, 0.7397, 0.3989, 0.8555, 0.4248, 0.7402, 0.3198, 0.7397, 0.3989, 0.6235, 0.4233, 0.6689, 0.4487, 0.6689, 0.4487, 0.7393, 0.4912, 0.7397, 0.3989, 0.8096, 0.4497, 0.7397, 0.3989, 0.7393, 0.4912, 0.8555, 0.4248, 0.7397, 0.3989, 0.8096, 0.4497, 0.5957, 0.5229, 0.7393, 0.4912, 0.6689, 0.4487, 0.6235, 0.4233, 0.5957, 0.5229, 0.6689, 0.4487, 0.5957, 0.5229, 0.6235, 0.4233, 0.5171, 0.5288, 0.8823, 0.5244, 0.8096, 0.4497, 0.7393, 0.4912, 0.8823, 0.5244, 0.8555, 0.4248, 0.8096, 0.4497, 0.5957, 0.5229, 0.7378, 0.5957, 0.7393, 0.4912, 0.7378, 0.5957, 0.8823, 0.5244, 0.7393, 0.4912, 0.7378, 0.5957, 0.5957, 0.5229, 0.5591, 0.644, 0.5171, 0.5288, 0.5591, 0.644, 0.5957, 0.5229, 0.3076, 0.8882, 0.3579, 0.8574, 0.3076, 0.8638, 0.3579, 0.8574, 0.3076, 0.8882, 0.3579, 0.8945, 0.5293, 0.8174, 0.5342, 0.8706, 0.6606, 0.8765, 0.6606, 0.8765, 0.5342, 0.8706, 0.6504, 0.9097, 0.6504, 0.9097, 0.5342, 0.8706, 0.5459, 0.9062, 0.5459, 0.9062, 0.6177, 0.9351, 0.6504, 0.9097, 0.5459, 0.9062, 0.5542, 0.9624, 0.6177, 0.9351, 0.5293, 0.8174, 0.665, 0.8647, 0.54, 0.8076, 0.665, 0.8647, 0.5293, 0.8174, 0.6606, 0.8765, 0.6973, 0.8872, 0.665, 0.8647, 0.6606, 0.8765, 0.665, 0.8647, 0.6973, 0.8872, 0.6997, 0.8755, 0.7368, 0.8926, 0.6997, 0.8755, 0.6973, 0.8872, 0.6997, 0.8755, 0.7368, 0.8926, 0.7368, 0.8804, 0.7368, 0.8926, 0.7876, 0.8735, 0.7368, 0.8804, 0.7876, 0.8735, 0.7368, 0.8926, 0.7905, 0.8853, 0.7905, 0.8853, 0.834, 0.8594, 0.7876, 0.8735, 0.834, 0.8594, 0.7905, 0.8853, 0.8384, 0.8701, 0.8384, 0.8701, 0.8994, 0.8267, 0.834, 0.8594, 0.8994, 0.8267, 0.8384, 0.8701, 0.9062, 0.835, 0.9062, 0.835, 0.9502, 0.7773, 0.8994, 0.8267, 0.9502, 0.7773, 0.9062, 0.835, 0.9604, 0.7822, 0.9604, 0.7822, 0.9595, 0.7422, 0.9502, 0.7773, 0.9595, 0.7422, 0.9604, 0.7822, 0.9702, 0.7437, 0.9761, 0.6914, 0.9595, 0.7422, 0.9702, 0.7437, 0.9595, 0.7422, 0.9761, 0.6914, 0.9648, 0.6899, 0.9888, 0.6235, 0.9648, 0.6899, 0.9761, 0.6914, 0.9648, 0.6899, 0.9888, 0.6235, 0.9775, 0.624, 0.9697, 0.5269, 0.9775, 0.624, 0.9888, 0.6235, 0.9775, 0.624, 0.9697, 0.5269, 0.9604, 0.5317, 0.8633, 0.4165, 0.9604, 0.5317, 0.9697, 0.5269, 0.9604, 0.5317, 0.8633, 0.4165, 0.8555, 0.4248, 0.7402, 0.3149, 0.8555, 0.4248, 0.8633, 0.4165, 0.8555, 0.4248, 0.7402, 0.3149, 0.7402, 0.3198, 0.2222, 0.3096, 0.2456, 0.3149, 0.2261, 0.2896, 0.1279, 0.8638, 0.3076, 0.8882, 0.3076, 0.8638, 0.3076, 0.8882, 0.1279, 0.8638, 0.1279, 0.8882, 0.1611, 0.7847, 0.3042, 0.7529, 0.1611, 0.7534, 0.3042, 0.7529, 0.1611, 0.7847, 0.3042, 0.7842, 0.54, 0.8076, 0.5078, 0.7583, 0.5293, 0.8174, 0.5078, 0.7583, 0.54, 0.8076, 0.5205, 0.7544, 0.5137, 0.7227, 0.5078, 0.7583, 0.5205, 0.7544, 0.5078, 0.7583, 0.5137, 0.7227, 0.501, 0.7251, 0.5137, 0.7227, 0.4995, 0.6885, 0.501, 0.7251, 0.4995, 0.6885, 0.5137, 0.7227, 0.5112, 0.687, 0.5112, 0.687, 0.4922, 0.6455, 0.4995, 0.6885, 0.4922, 0.6455, 0.5112, 0.687, 0.5034, 0.645, 0.5039, 0.5972, 0.4922, 0.6455, 0.5034, 0.645, 0.4922, 0.6455, 0.5039, 0.5972, 0.4932, 0.5957, 0.5039, 0.5972, 0.5078, 0.5239, 0.4932, 0.5957, 0.5078, 0.5239, 0.5039, 0.5972, 0.5171, 0.5288, 0.6235, 0.4233, 0.5078, 0.5239, 0.5171, 0.5288, 0.5078, 0.5239, 0.6235, 0.4233, 0.6157, 0.415, 0.6235, 0.4233, 0.7402, 0.3149, 0.6157, 0.415, 0.7402, 0.3149, 0.6235, 0.4233, 0.7402, 0.3198, 0.2012, 0.2988, 0.2222, 0.3096, 0.2261, 0.2896, 0.9604, 0.7822, 0.9062, 0.835, 0.9648, 0.854, 0.9648, 0.854, 0.9062, 0.835, 0.8384, 0.8701, 0.9648, 0.854, 0.8384, 0.8701, 0.9604, 0.8853, 0.8384, 0.8701, 0.9424, 0.9043, 0.9604, 0.8853, 0.9424, 0.9043, 0.8384, 0.8701, 0.8408, 0.9082, 0.8408, 0.9082, 0.9297, 0.9429, 0.9424, 0.9043, 0.9297, 0.9429, 0.8408, 0.9082, 0.8433, 0.9292, 0.8525, 0.9502, 0.9297, 0.9429, 0.8433, 0.9292, 0.9297, 0.9429, 0.8525, 0.9502, 0.9229, 0.9531, 0.9229, 0.9531, 0.8525, 0.9502, 0.8599, 0.9585, 0.8599, 0.9585, 0.897, 0.9775, 0.9229, 0.9531, 0.897, 0.9775, 0.8599, 0.9585, 0.8799, 0.9717, 0.1279, 0.8638, 0.2856, 0.8418, 0.1499, 0.8418, 0.2856, 0.8418, 0.1279, 0.8638, 0.3076, 0.8638, 0.3579, 0.8574, 0.3208, 0.8418, 0.3076, 0.8638, 0.3208, 0.8418, 0.3579, 0.8574, 0.3525, 0.8311, 0.1279, 0.8638, 0.08301, 0.8315, 0.07764, 0.8574, 0.08301, 0.8315, 0.1279, 0.8638, 0.1147, 0.8418, 0.08301, 0.8315, 0.03565, 0.8628, 0.07764, 0.8574, 0.03565, 0.8628, 0.08301, 0.8315, 0.03027, 0.8525, 0.4053, 0.8525, 0.3579, 0.8574, 0.3999, 0.8623, 0.3579, 0.8574, 0.4053, 0.8525, 0.3525, 0.8311, 0.3076, 0.8882, 0.1499, 0.9102, 0.2856, 0.9102, 0.1499, 0.9102, 0.3076, 0.8882, 0.1279, 0.8882, 0.3208, 0.9102, 0.3579, 0.8945, 0.3076, 0.8882, 0.3579, 0.8945, 0.3208, 0.9102, 0.3525, 0.9204, 0.07764, 0.8945, 0.1147, 0.9102, 0.1279, 0.8882, 0.1147, 0.9102, 0.07764, 0.8945, 0.08301, 0.9204, 0.3525, 0.9204, 0.3999, 0.8892, 0.3579, 0.8945, 0.3999, 0.8892, 0.3525, 0.9204, 0.4053, 0.8994, 0.03565, 0.8892, 0.08301, 0.9204, 0.07764, 0.8945, 0.08301, 0.9204, 0.03565, 0.8892, 0.03027, 0.8994, 0.1279, 0.8638, 0.07764, 0.8945, 0.1279, 0.8882, 0.07764, 0.8945, 0.1279, 0.8638, 0.07764, 0.8574, 0.0249, 0.876, 0.03027, 0.8994, 0.03565, 0.8892, 0.03027, 0.8994, 0.0249, 0.876, 0.01611, 0.8867, 0.2915, 0.3101, 0.2876, 0.2896, 0.2681, 0.3149, 0.03565, 0.8628, 0.07764, 0.8945, 0.07764, 0.8574, 0.07764, 0.8945, 0.03565, 0.8628, 0.03565, 0.8892, 0.03565, 0.8628, 0.0249, 0.876, 0.03565, 0.8892, 0.3579, 0.8945, 0.3999, 0.8623, 0.3579, 0.8574, 0.3999, 0.8623, 0.3579, 0.8945, 0.3999, 0.8892, 0.3999, 0.8623, 0.3999, 0.8892, 0.4102, 0.876, 0.313, 0.2993, 0.2876, 0.2896, 0.2915, 0.3101, 0.1758, 0.4312, 0.1904, 0.4341, 0.1831, 0.3975, 0.1821, 0.4507, 0.1904, 0.4341, 0.1758, 0.4312, 0.1611, 0.7847, 0.1167, 0.7534, 0.1167, 0.7847, 0.1167, 0.7534, 0.1611, 0.7847, 0.1611, 0.7534, 0.3999, 0.8623, 0.4194, 0.8652, 0.4053, 0.8525, 0.4194, 0.8652, 0.3999, 0.8623, 0.4102, 0.876, 0.3481, 0.7842, 0.3042, 0.7529, 0.3042, 0.7842, 0.3042, 0.7529, 0.3481, 0.7842, 0.3481, 0.7529, 0.3999, 0.8892, 0.4194, 0.8867, 0.4102, 0.876, 0.4194, 0.8867, 0.3999, 0.8892, 0.4053, 0.8994, 0.03565, 0.8628, 0.01611, 0.8652, 0.0249, 0.876, 0.01611, 0.8652, 0.03565, 0.8628, 0.03027, 0.8525, 0.09717, 0.6724, 0.06787, 0.6636, 0.09521, 0.688, 0.1138, 0.6831, 0.09717, 0.6724, 0.09521, 0.688, 0.06787, 0.6636, 0.09717, 0.6724, 0.07617, 0.6548, 0.09717, 0.6724, 0.1138, 0.6831, 0.1108, 0.6694, 0.1108, 0.6694, 0.09863, 0.5889, 0.09717, 0.6724, 0.07617, 0.6548, 0.09717, 0.6724, 0.09863, 0.5889, 0.07617, 0.6548, 0.09863, 0.5889, 0.06934, 0.6445, 0.06934, 0.6445, 0.06787, 0.6636, 0.07617, 0.6548, 0.06787, 0.6636, 0.06934, 0.6445, 0.06104, 0.6528, 0.1353, 0.6709, 0.1108, 0.6694, 0.1138, 0.6831, 0.1108, 0.6694, 0.1353, 0.6709, 0.1313, 0.6567, 0.1108, 0.6694, 0.1313, 0.6567, 0.09863, 0.5889, 0.06934, 0.6445, 0.09863, 0.5889, 0.05762, 0.6123, 0.04736, 0.6143, 0.06934, 0.6445, 0.05762, 0.6123, 0.06934, 0.6445, 0.04736, 0.6143, 0.06104, 0.6528, 0.09863, 0.5889, 0.04004, 0.5864, 0.05762, 0.6123, 0.04004, 0.5864, 0.04736, 0.6143, 0.05762, 0.6123, 0.1436, 0.6626, 0.1313, 0.6567, 0.1353, 0.6709, 0.1416, 0.6357, 0.09863, 0.5889, 0.1313, 0.6567, 0.1558, 0.6416, 0.1313, 0.6567, 0.1436, 0.6626, 0.1313, 0.6567, 0.1558, 0.6416, 0.1416, 0.6357, 0.04736, 0.6143, 0.04004, 0.5864, 0.03076, 0.5933, 0.146, 0.6157, 0.09863, 0.5889, 0.1416, 0.6357, 0.1611, 0.6211, 0.1416, 0.6357, 0.1558, 0.6416, 0.1416, 0.6357, 0.1611, 0.6211, 0.146, 0.6157, 0.0874, 0.5454, 0.04004, 0.5864, 0.09863, 0.5889, 0.04004, 0.5864, 0.0874, 0.5454, 0.0376, 0.5596, 0.04004, 0.5864, 0.02588, 0.5615, 0.03076, 0.5933, 0.02588, 0.5615, 0.04004, 0.5864, 0.0376, 0.5596, 0.0376, 0.5596, 0.0874, 0.5454, 0.04395, 0.5, 0.04395, 0.5, 0.02588, 0.5615, 0.0376, 0.5596, 0.166, 0.5825, 0.146, 0.6157, 0.1611, 0.6211, 0.02588, 0.5615, 0.04395, 0.5, 0.03613, 0.4912, 0.04395, 0.5, 0.06055, 0.4795, 0.03613, 0.4912, 0.06396, 0.4922, 0.04395, 0.5, 0.0874, 0.5454, 0.06055, 0.4795, 0.04395, 0.5, 0.06396, 0.4922, 0.146, 0.6157, 0.166, 0.5825, 0.1455, 0.5835, 0.1455, 0.5835, 0.09863, 0.5889, 0.146, 0.6157, 0.06396, 0.4922, 0.0874, 0.5454, 0.1069, 0.5073, 0.1377, 0.5029, 0.1069, 0.5073, 0.0874, 0.5454, 0.1377, 0.5029, 0.0874, 0.5454, 0.1313, 0.5474, 0.09863, 0.5889, 0.1313, 0.5474, 0.0874, 0.5454, 0.1313, 0.5474, 0.09863, 0.5889, 0.1455, 0.5835, 0.1455, 0.5835, 0.1655, 0.5342, 0.1313, 0.5474, 0.166, 0.5825, 0.1655, 0.5342, 0.1455, 0.5835, 0.06396, 0.4922, 0.09961, 0.4834, 0.06055, 0.4795, 0.09961, 0.4834, 0.06396, 0.4922, 0.1069, 0.5073, 0.1377, 0.5029, 0.09961, 0.4834, 0.1069, 0.5073, 0.1655, 0.5342, 0.1377, 0.5029, 0.1313, 0.5474, 0.06055, 0.4795, 0.02783, 0.4551, 0.03613, 0.4912, 0.02783, 0.4551, 0.06055, 0.4795, 0.05273, 0.4507, 0.09961, 0.4834, 0.05273, 0.4507, 0.06055, 0.4795, 0.1377, 0.5029, 0.1655, 0.5342, 0.209, 0.5454, 0.209, 0.5454, 0.1655, 0.5342, 0.166, 0.5825, 0.05273, 0.4507, 0.09961, 0.4834, 0.104, 0.4238, 0.145, 0.4561, 0.09961, 0.4834, 0.1377, 0.5029, 0.145, 0.4561, 0.104, 0.4238, 0.09961, 0.4834, 0.2173, 0.4985, 0.1377, 0.5029, 0.209, 0.5454, 0.1377, 0.5029, 0.1821, 0.4507, 0.145, 0.4561, 0.1821, 0.4507, 0.1377, 0.5029, 0.2173, 0.4985, 0.05273, 0.4507, 0.02148, 0.4014, 0.02783, 0.4551, 0.104, 0.4238, 0.03662, 0.3979, 0.05273, 0.4507, 0.02148, 0.4014, 0.05273, 0.4507, 0.03662, 0.3979, 0.1821, 0.4507, 0.1523, 0.4316, 0.145, 0.4561, 0.1426, 0.4131, 0.145, 0.4561, 0.1523, 0.4316, 0.145, 0.4561, 0.1426, 0.4131, 0.104, 0.4238, 0.1421, 0.3828, 0.104, 0.4238, 0.1426, 0.4131, 0.1421, 0.3828, 0.07764, 0.376, 0.104, 0.4238, 0.03662, 0.3979, 0.104, 0.4238, 0.07764, 0.376, 0.07764, 0.376, 0.04932, 0.3359, 0.03662, 0.3979, 0.03662, 0.3979, 0.04932, 0.3359, 0.02344, 0.3325, 0.02344, 0.3325, 0.02148, 0.4014, 0.03662, 0.3979, 0.02148, 0.4014, 0.02344, 0.3325, 0.007324, 0.333, 0.1523, 0.4316, 0.1821, 0.4507, 0.1758, 0.4312, 0.1611, 0.4224, 0.1523, 0.4316, 0.1758, 0.4312, 0.1523, 0.4316, 0.1611, 0.4224, 0.1426, 0.4131, 0.1421, 0.3828, 0.1426, 0.4131, 0.1626, 0.4033, 0.1426, 0.4131, 0.1611, 0.4224, 0.1626, 0.4033, 0.1626, 0.4033, 0.1611, 0.4224, 0.1758, 0.4312, 0.1831, 0.3975, 0.1421, 0.3828, 0.1626, 0.4033, 0.07764, 0.376, 0.1421, 0.3828, 0.1274, 0.3428, 0.1831, 0.3975, 0.1274, 0.3428, 0.1421, 0.3828, 0.1758, 0.4312, 0.1831, 0.3975, 0.1626, 0.4033, 0.07275, 0.3384, 0.07764, 0.376, 0.1274, 0.3428, 0.04932, 0.3359, 0.07764, 0.376, 0.07275, 0.3384, 0.05518, 0.2935, 0.02344, 0.3325, 0.04932, 0.3359, 0.07275, 0.3384, 0.05518, 0.2935, 0.04932, 0.3359, 0.05518, 0.2935, 0.0415, 0.2422, 0.02344, 0.3325, 0.02344, 0.3325, 0.02393, 0.2373, 0.007324, 0.333, 0.02393, 0.2373, 0.02344, 0.3325, 0.0415, 0.2422, 0.05518, 0.2935, 0.07275, 0.3384, 0.09131, 0.2583, 0.1274, 0.3428, 0.09131, 0.2583, 0.07275, 0.3384, 0.05518, 0.2935, 0.09131, 0.2583, 0.06006, 0.2515, 0.05518, 0.2935, 0.06006, 0.2515, 0.0415, 0.2422, 0.09131, 0.2583, 0.1274, 0.3428, 0.1382, 0.2715, 0.1685, 0.1724, 0.06006, 0.2515, 0.09131, 0.2583, 0.1382, 0.2715, 0.1685, 0.1724, 0.09131, 0.2583, 0.1685, 0.1724, 0.0415, 0.2422, 0.06006, 0.2515, 0.0415, 0.2422, 0.1685, 0.1724, 0.145, 0.1357, 0.1294, 0.1274, 0.0415, 0.2422, 0.145, 0.1357, 0.0415, 0.2422, 0.1294, 0.1274, 0.02393, 0.2373, 0.1685, 0.1724, 0.1382, 0.2715, 0.1978, 0.209, 0.2524, 0.1929, 0.1685, 0.1724, 0.1978, 0.209, 0.249, 0.09424, 0.145, 0.1357, 0.1685, 0.1724, 0.1685, 0.1724, 0.2524, 0.1929, 0.249, 0.09424, 0.145, 0.1357, 0.249, 0.09424, 0.2471, 0.0376, 0.2471, 0.0376, 0.1294, 0.1274, 0.145, 0.1357, 0.1294, 0.1274, 0.2471, 0.0376, 0.2461, 0.02246, 0.2524, 0.1929, 0.332, 0.1699, 0.249, 0.09424, 0.3555, 0.1284, 0.249, 0.09424, 0.332, 0.1699, 0.249, 0.09424, 0.3555, 0.1284, 0.2471, 0.0376, 0.3701, 0.1187, 0.2471, 0.0376, 0.3555, 0.1284, 0.2471, 0.0376, 0.3701, 0.1187, 0.2461, 0.02246, 0.332, 0.1699, 0.4668, 0.2266, 0.3555, 0.1284, 0.4668, 0.2266, 0.3701, 0.1187, 0.3555, 0.1284, 0.332, 0.1699, 0.2524, 0.1929, 0.3101, 0.207, 0.3701, 0.1187, 0.4668, 0.2266, 0.4839, 0.2202, 0.3716, 0.2637, 0.332, 0.1699, 0.3101, 0.207, 0.332, 0.1699, 0.3716, 0.2637, 0.4189, 0.2563, 0.4458, 0.2441, 0.332, 0.1699, 0.4189, 0.2563, 0.4668, 0.2266, 0.332, 0.1699, 0.4458, 0.2441, 0.4458, 0.2441, 0.459, 0.2764, 0.4668, 0.2266, 0.4189, 0.2563, 0.459, 0.2764, 0.4458, 0.2441, 0.459, 0.2764, 0.4189, 0.2563, 0.4307, 0.312, 0.3716, 0.2637, 0.4307, 0.312, 0.4189, 0.2563, 0.4756, 0.2969, 0.4668, 0.2266, 0.459, 0.2764, 0.4839, 0.291, 0.4839, 0.2202, 0.4668, 0.2266, 0.4668, 0.2266, 0.4756, 0.2969, 0.4839, 0.291, 0.459, 0.2764, 0.4678, 0.3125, 0.4756, 0.2969, 0.4678, 0.3125, 0.459, 0.2764, 0.4307, 0.312, 0.4839, 0.2202, 0.4839, 0.291, 0.501, 0.2905, 0.4756, 0.2969, 0.4873, 0.3408, 0.4839, 0.291, 0.4873, 0.3408, 0.4756, 0.2969, 0.4678, 0.3125, 0.4873, 0.3408, 0.501, 0.2905, 0.4839, 0.291, 0.4307, 0.312, 0.3716, 0.2637, 0.3867, 0.334, 0.4307, 0.312, 0.3867, 0.334, 0.4365, 0.3638, 0.4365, 0.3638, 0.4678, 0.3125, 0.4307, 0.312, 0.4678, 0.3125, 0.4819, 0.3818, 0.4873, 0.3408, 0.4678, 0.3125, 0.4365, 0.3638, 0.4819, 0.3818, 0.501, 0.2905, 0.4873, 0.3408, 0.5034, 0.3403, 0.4873, 0.3408, 0.4976, 0.3838, 0.5034, 0.3403, 0.4976, 0.3838, 0.4873, 0.3408, 0.4819, 0.3818, 0.416, 0.4126, 0.4819, 0.3818, 0.4365, 0.3638, 0.4365, 0.3638, 0.3696, 0.3809, 0.416, 0.4126, 0.3696, 0.3809, 0.4365, 0.3638, 0.3867, 0.334, 0.8555, 0.4248, 0.8823, 0.5244, 0.9604, 0.5317, 0.8823, 0.5244, 0.7378, 0.5957, 0.9146, 0.6533, 0.9146, 0.6533, 0.9604, 0.5317, 0.8823, 0.5244, 0.5591, 0.644, 0.7388, 0.6895, 0.7378, 0.5957, 0.9146, 0.6533, 0.7378, 0.5957, 0.7388, 0.6895, 0.5591, 0.644, 0.5171, 0.5288, 0.5039, 0.5972, 0.9604, 0.5317, 0.9146, 0.6533, 0.9775, 0.624, 0.7388, 0.6895, 0.9004, 0.75, 0.9146, 0.6533, 0.9775, 0.624, 0.9146, 0.6533, 0.9648, 0.6899, 0.9004, 0.75, 0.9648, 0.6899, 0.9146, 0.6533, 0.5752, 0.7476, 0.7388, 0.6895, 0.5591, 0.644, 0.9004, 0.75, 0.7388, 0.6895, 0.7383, 0.7554, 0.7388, 0.6895, 0.5752, 0.7476, 0.7383, 0.7554, 0.5039, 0.5972, 0.5034, 0.645, 0.5591, 0.644, 0.5591, 0.644, 0.5034, 0.645, 0.5112, 0.687, 0.5112, 0.687, 0.5752, 0.7476, 0.5591, 0.644, 0.9648, 0.6899, 0.9004, 0.75, 0.9595, 0.7422, 0.9004, 0.75, 0.9502, 0.7773, 0.9595, 0.7422, 0.7383, 0.7554, 0.8521, 0.7949, 0.9004, 0.75, 0.9502, 0.7773, 0.9004, 0.75, 0.8521, 0.7949, 0.623, 0.7935, 0.7383, 0.7554, 0.5752, 0.7476, 0.8521, 0.7949, 0.7383, 0.7554, 0.7373, 0.8267, 0.7383, 0.7554, 0.623, 0.7935, 0.7373, 0.8267, 0.5752, 0.7476, 0.5112, 0.687, 0.5137, 0.7227, 0.5137, 0.7227, 0.5205, 0.7544, 0.5752, 0.7476, 0.54, 0.8076, 0.5752, 0.7476, 0.5205, 0.7544, 0.5752, 0.7476, 0.54, 0.8076, 0.623, 0.7935, 0.623, 0.7935, 0.54, 0.8076, 0.665, 0.8647, 0.665, 0.8647, 0.7373, 0.8267, 0.623, 0.7935, 0.8521, 0.7949, 0.8994, 0.8267, 0.9502, 0.7773, 0.8994, 0.8267, 0.8521, 0.7949, 0.834, 0.8594, 0.7373, 0.8267, 0.834, 0.8594, 0.8521, 0.7949, 0.7373, 0.8267, 0.665, 0.8647, 0.6997, 0.8755, 0.7373, 0.8267, 0.6997, 0.8755, 0.7368, 0.8804, 0.834, 0.8594, 0.7373, 0.8267, 0.7876, 0.8735, 0.7876, 0.8735, 0.7373, 0.8267, 0.7368, 0.8804])
me_wp_a_2127.materials.append(mat_material_001)
me_wp_a_2127.update()
me_wp_a_2127.normals_split_custom_set([tuple(v) for v in zip(*[iter([0.5888, -0.1761, -0.7889, 0.6896, -0.2763, -0.6694, 0.6841, -0.004134, -0.7294, 0.7932, 0.02102, -0.6087, 0.3785, 0.3213, -0.868, 0.405, 0.2928, -0.8662, 0.3786, 0.3213, -0.868, 0.7932, 0.02103, -0.6086, 0.8441, -0.01055, -0.536, 0.7932, 0.02104, -0.6086, 0.7878, -0.1179, -0.6046, 0.8441, -0.01055, -0.536, 0.6896, -0.2763, -0.6694, 0.7515, -0.244, -0.6129, 0.7878, -0.1179, -0.6046, 0.5888, -0.1761, -0.7889, 0.5834, -0.02227, -0.8119, 0.6896, -0.2763, -0.6694, 0.6896, -0.2763, -0.6695, 0.5834, -0.02227, -0.8119, 0.7515, -0.244, -0.6129, 0.8164, 0.2804, -0.5049, 0.8441, -0.01055, -0.536, 0.7878, -0.1179, -0.6046, 0.7878, -0.1179, -0.6046, 0.8348, -0.03628, -0.5493, 0.8164, 0.2804, -0.5049, 0.7515, -0.244, -0.6129, 0.8348, -0.03628, -0.5493, 0.7878, -0.1179, -0.6046, 0.8441, -0.01055, -0.536, 0.3511, 0.1901, -0.9168, 0.3786, 0.3213, -0.868, 0.3511, 0.1901, -0.9168, 0.8441, -0.01055, -0.536, 0.09746, 0.1961, -0.9757, 0.8441, -0.01055, -0.536, 0.8164, 0.2804, -0.5049, 0.09746, 0.1961, -0.9757, 0.7515, -0.244, -0.6129, 0.5834, -0.02227, -0.8119, 0.7305, -0.1526, -0.6657, 0.8355, 0.03381, -0.5485, 0.7515, -0.244, -0.6129, 0.7305, -0.1526, -0.6657, 0.8348, -0.03628, -0.5493, 0.7515, -0.244, -0.6129, 0.8355, 0.03381, -0.5485, 0.5834, -0.02227, -0.8119, 0.5888, -0.1761, -0.7889, 0.6295, -0.03703, -0.7761, 0.618, 0.1421, -0.7733, 0.5834, -0.02227, -0.8119, 0.6295, -0.03703, -0.7761, 0.5834, -0.02227, -0.8119, 0.618, 0.1421, -0.7733, 0.7305, -0.1526, -0.6657, 0.7305, -0.1526, -0.6657, 0.618, 0.1421, -0.7733, 0.8355, 0.03381, -0.5485, 0.6295, -0.03703, -0.7761, 0.5888, -0.1761, -0.7889, 0.7613, -0.2642, -0.5921, 0.8355, 0.03381, -0.5485, 0.7526, -0.06076, -0.6556, 0.8348, -0.03628, -0.5493, 0.7526, -0.06076, -0.6556, 0.8355, 0.03381, -0.5485, 0.618, 0.1421, -0.7733, 0.7526, -0.06076, -0.6556, 0.618, 0.1421, -0.7733, 0.6295, -0.03703, -0.7761, 0.6295, -0.03702, -0.7761, 0.7613, -0.2641, -0.5921, 0.7906, -0.3188, -0.5228, 0.7906, -0.3188, -0.5227, 0.7526, -0.06076, -0.6556, 0.6295, -0.03703, -0.7761, 0.8348, -0.03628, -0.5493, 0.8858, -0.03193, -0.4629, 0.8164, 0.2804, -0.5049, 0.8348, -0.03628, -0.5493, 0.8653, -0.3534, -0.3554, 0.8858, -0.03193, -0.4629, 0.8348, -0.03628, -0.5493, 0.7526, -0.06076, -0.6556, 0.8653, -0.3534, -0.3554, 0.8653, -0.3534, -0.3553, 0.7526, -0.06078, -0.6556, 0.8022, -0.3031, -0.5145, 0.7526, -0.06078, -0.6556, 0.7906, -0.3188, -0.5228, 0.8022, -0.3031, -0.5145, 0.7853, -0.3821, -0.4871, 0.7906, -0.3188, -0.5227, 0.7613, -0.2642, -0.5921, 0.7906, -0.3188, -0.5228, 0.7853, -0.3821, -0.4871, 0.8161, -0.3404, -0.4671, 0.8161, -0.3404, -0.4671, 0.8022, -0.3031, -0.5145, 0.7906, -0.3188, -0.5227, 0.8022, -0.3031, -0.5145, 0.8161, -0.3404, -0.4671, 0.8138, -0.3478, -0.4655, 0.775, -0.3995, -0.4897, 0.8022, -0.303, -0.5144, 0.8138, -0.3478, -0.4655, 0.8022, -0.303, -0.5144, 0.775, -0.3995, -0.4897, 0.8653, -0.3534, -0.3554, 0.7854, -0.3821, -0.4871, 0.8301, -0.4005, -0.3879, 0.8161, -0.3404, -0.4671, 0.8161, -0.3404, -0.4671, 0.8358, -0.3932, -0.3832, 0.8138, -0.3478, -0.4655, 0.8358, -0.3932, -0.3832, 0.8161, -0.3404, -0.4671, 0.8301, -0.4005, -0.3879, 0.8092, -0.4337, -0.3964, 0.8138, -0.3478, -0.4655, 0.8358, -0.3932, -0.3832, 0.8138, -0.3478, -0.4655, 0.8092, -0.4337, -0.3964, 0.775, -0.3995, -0.4897, 0.8301, -0.4005, -0.3879, 0.7854, -0.3821, -0.4871, 0.8119, -0.4761, -0.3379, 0.775, -0.3995, -0.4897, 0.2547, -0.6394, -0.7255, 0.8653, -0.3534, -0.3554, 0.8653, -0.3534, -0.3553, 0.2547, -0.6393, -0.7255, 0.094, -0.897, -0.4319, 0.09405, -0.897, -0.4319, 0.8735, -0.3062, -0.3783, 0.8653, -0.3534, -0.3554, 0.8653, -0.3534, -0.3554, 0.8735, -0.3062, -0.3784, 0.8858, -0.03196, -0.4629, 0.3461, -0.8293, -0.4387, 0.775, -0.3995, -0.4897, 0.8092, -0.4337, -0.3964, 0.775, -0.3995, -0.4897, 0.3461, -0.8293, -0.4386, 0.3312, -0.7338, -0.5932, 0.2547, -0.6393, -0.7255, 0.775, -0.3995, -0.4897, 0.3312, -0.7338, -0.5932, 0.8416, -0.5312, 0.09774, 0.8301, -0.4005, -0.3879, 0.8119, -0.4761, -0.3379, 0.8301, -0.4005, -0.3879, 0.9172, -0.3862, -0.09771, 0.8358, -0.3932, -0.3832, 0.9172, -0.3862, -0.09773, 0.8301, -0.4005, -0.3879, 0.8416, -0.5312, 0.09776, -0.06908, -0.6693, -0.7398, 0.3461, -0.8293, -0.4387, 0.8092, -0.4337, -0.3964, 0.8416, -0.5312, 0.09774, 0.8119, -0.4761, -0.3379, 0.8115, -0.5491, -0.1999, 0.8735, -0.3063, -0.3784, 0.09405, -0.897, -0.4319, 0.8664, -0.4924, -0.08326, -0.3566, -0.7677, 0.5323, 0.8664, -0.4924, -0.08327, 0.09403, -0.897, -0.4319, 0.8664, -0.4924, -0.08329, 0.853, -0.1313, -0.5051, 0.8735, -0.3062, -0.3784, 0.7824, -0.1991, -0.5901, 0.8735, -0.3062, -0.3784, 0.853, -0.1314, -0.505, 0.8858, -0.03191, -0.4629, 0.8735, -0.3062, -0.3784, 0.7821, -0.1992, -0.5904, 0.7821, -0.1992, -0.5904, 0.8531, -0.1313, -0.505, 0.8866, 0.1413, -0.4404, 0.8858, -0.03193, -0.4629, 0.7821, -0.1992, -0.5904, 0.8866, 0.1413, -0.4404, 0.853, -0.1314, -0.505, 0.8664, -0.4924, -0.08325, 0.8941, -0.1309, -0.4284, 0.8663, -0.4925, -0.0833, 0.7402, -0.6352, -0.2205, 0.8941, -0.1309, -0.4284, 0.8664, -0.4924, -0.08325, -0.3567, -0.7677, 0.5323, 0.7402, -0.6352, -0.2205, -0.4914, -0.8689, 0.05984, 0.7402, -0.6352, -0.2204, -0.3566, -0.7678, 0.5323, 0.8941, -0.1309, -0.4284, 0.684, 0.04413, -0.7281, 0.853, -0.1313, -0.505, 0.853, -0.1313, -0.505, 0.7449, 0.2892, -0.6012, 0.8866, 0.1413, -0.4404, 0.7449, 0.2892, -0.6012, 0.853, -0.1313, -0.505, 0.684, 0.04413, -0.7281, 0.8858, -0.03193, -0.4629, 0.8866, 0.1413, -0.4404, 0.8164, 0.2804, -0.5049, 0.7449, 0.2892, -0.6012, 0.8164, 0.2804, -0.5049, 0.8866, 0.1413, -0.4404, 0.7402, -0.6352, -0.2204, 0.7731, -0.513, -0.3731, 0.8941, -0.1309, -0.4284, 0.7402, -0.6352, -0.2205, -0.4913, -0.8689, 0.05985, 0.7731, -0.513, -0.3731, 0.684, 0.04413, -0.7281, 0.09746, 0.1961, -0.9757, 0.7449, 0.2892, -0.6012, 0.8164, 0.2804, -0.5049, 0.7449, 0.2892, -0.6012, 0.09746, 0.1961, -0.9757, 0.684, 0.04413, -0.7281, 0.8941, -0.1309, -0.4284, 0.7329, -0.0138, -0.6802, 0.773, -0.513, -0.3731, 0.7699, -0.2957, -0.5655, 0.8941, -0.1309, -0.4284, 0.7699, -0.2957, -0.5655, 0.7329, -0.0138, -0.6802, 0.8941, -0.1309, -0.4284, -0.4913, -0.8689, 0.05986, 0.7699, -0.2956, -0.5655, 0.7731, -0.513, -0.3731, 0.7699, -0.2957, -0.5655, -0.4913, -0.8689, 0.0599, -0.4885, -0.3983, -0.7763, 0.09746, 0.1961, -0.9757, 0.684, 0.04413, -0.7281, -0.6478, 0.4627, -0.6052, 0.684, 0.04413, -0.7281, -0.6772, 0.3347, -0.6553, -0.6478, 0.4627, -0.6052, -0.6772, 0.3347, -0.6553, 0.684, 0.04413, -0.7281, 0.7329, -0.0138, -0.6802, 0.7699, -0.2957, -0.5655, -0.6772, 0.3347, -0.6553, 0.7329, -0.0138, -0.6802, -0.6772, 0.3346, -0.6553, 0.7699, -0.2957, -0.5655, -0.4885, -0.3983, -0.7763, 0.5203, -0.8523, -0.05349, 0.8424, 0.3579, -0.4029, 0.6858, -0.7264, 0.04529, 0.8282, -0.4884, 0.275, 0.6858, -0.7264, 0.04529, 0.8424, 0.3579, -0.4029, 0.8424, 0.3579, -0.4029, 0.5204, -0.8523, -0.05353, 0.978, 0.2025, -0.05066, 0.978, 0.2025, -0.05066, 0.9718, -0.1043, -0.2115, 0.8424, 0.3579, -0.4029, 0.8424, 0.3579, -0.4029, 0.9718, -0.1043, -0.2115, 0.8108, 0.07144, -0.581, 0.8108, 0.07144, -0.581, 0.8282, -0.4884, 0.275, 0.8424, 0.3579, -0.4029, 0.8282, -0.4884, 0.275, 0.8108, 0.07145, -0.581, 0.8864, -0.1736, 0.4291, 0.9681, 0.06114, -0.2431, 0.978, 0.2025, -0.05066, 0.5203, -0.8523, -0.05347, 0.2971, -0.9421, -0.1555, 0.9681, 0.06117, -0.2431, 0.5204, -0.8523, -0.05348, 0.9681, 0.06114, -0.2431, 0.9616, -0.006, -0.2745, 0.978, 0.2025, -0.05066, 0.9616, -0.006, -0.2745, 0.9811, -0.1577, 0.1119, 0.978, 0.2025, -0.05066, 0.9811, -0.1577, 0.1119, 0.9718, -0.1043, -0.2115, 0.978, 0.2025, -0.05066, 0.9681, 0.06115, -0.2431, 0.2971, -0.9421, -0.1554, 0.9789, -0.1492, -0.1396, 0.9616, -0.006, -0.2745, 0.9681, 0.06114, -0.2431, 0.9789, -0.1492, -0.1396, 0.9789, -0.1492, -0.1396, 0.01971, -0.818, -0.5749, 0.9616, -0.005996, -0.2744, 0.01968, -0.818, -0.5749, 0.9789, -0.1492, -0.1396, 0.2971, -0.9421, -0.1554, 0.8108, 0.07145, -0.581, 0.9817, 0.1511, 0.116, 0.8864, -0.1736, 0.4291, 0.9817, 0.1511, 0.116, 0.8108, 0.07145, -0.581, 0.9144, -0.274, -0.298, 0.9811, -0.1577, 0.1119, 0.9616, -0.006, -0.2745, 0.9692, 0.04327, -0.2423, 0.9811, -0.1577, 0.1119, 0.9705, 0.05431, -0.235, 0.9144, -0.274, -0.298, 0.9705, 0.05431, -0.235, 0.9811, -0.1577, 0.1119, 0.9692, 0.04327, -0.2423, 0.9144, -0.274, -0.298, 0.9444, 0.3264, -0.03825, 0.9817, 0.1511, 0.116, 0.9444, 0.3264, -0.03825, 0.9144, -0.274, -0.298, 0.9705, 0.05431, -0.235, 0.9616, -0.006, -0.2745, 0.8023, 0.2852, -0.5245, 0.9692, 0.04327, -0.2423, 0.8023, 0.2852, -0.5245, 0.9705, 0.05431, -0.235, 0.9692, 0.04327, -0.2423, 0.8606, -0.1407, -0.4895, 0.9444, 0.3264, -0.03825, 0.9705, 0.05431, -0.235, 0.9705, 0.05431, -0.235, 0.8023, 0.2852, -0.5245, 0.8606, -0.1407, -0.4895, 0.08457, -0.4771, -0.8748, 0.9616, -0.005987, -0.2745, 0.0197, -0.818, -0.5749, 0.9616, -0.006, -0.2745, 0.08457, -0.4772, -0.8747, 0.9491, -0.01316, -0.3147, 0.9491, -0.01316, -0.3147, 0.9482, 0.2809, -0.1483, 0.9616, -0.006, -0.2745, 0.8023, 0.2852, -0.5245, 0.9616, -0.006, -0.2745, 0.9482, 0.2809, -0.1483, 0.9491, -0.01316, -0.3147, 0.2779, -0.1732, -0.9449, 0.9482, 0.2809, -0.1483, 0.08454, -0.4771, -0.8748, 0.2779, -0.1732, -0.9449, 0.9491, -0.01316, -0.3147, 0.9444, 0.3264, -0.03825, 0.8606, -0.1407, -0.4895, 0.8789, 0.406, -0.2504, 0.8023, 0.2852, -0.5245, 0.9482, 0.2809, -0.1483, 0.9235, 0.01529, -0.3832, 0.2779, -0.1732, -0.9449, 0.9917, -0.01178, 0.1282, 0.9482, 0.2809, -0.1483, 0.9482, 0.2809, -0.1483, 0.9917, -0.0118, 0.1283, 0.9235, 0.01529, -0.3832, 0.9556, -0.2872, -0.06567, 0.8789, 0.406, -0.2504, 0.8606, -0.1407, -0.4895, 0.9917, -0.01176, 0.1282, 0.9556, -0.2872, -0.06567, 0.9235, 0.01528, -0.3833, 0.9917, -0.01178, 0.1282, 0.2779, -0.1732, -0.9449, 0.4181, -0.06258, -0.9062, 0.418, -0.06262, -0.9063, 0.5209, 0.2634, -0.812, 0.9917, -0.01178, 0.1282, 0.5209, 0.2634, -0.812, 0.9556, -0.2872, -0.0657, 0.9917, -0.01176, 0.1282, 0.9556, -0.2873, -0.06568, 0.5209, 0.2634, -0.812, 0.6009, 0.5359, -0.593, 0.8789, 0.406, -0.2504, 0.9556, -0.2872, -0.06568, 0.6009, 0.5359, -0.593, -0.739, -0.6324, -0.2324, 0.08461, -0.4772, -0.8747, 0.01966, -0.818, -0.5748, 0.2971, -0.9421, -0.1555, -0.739, -0.6324, -0.2324, 0.01963, -0.818, -0.5749, -0.739, -0.6324, -0.2324, 0.2971, -0.9421, -0.1554, -0.5267, -0.8456, 0.08727, 0.5203, -0.8523, -0.05354, -0.5267, -0.8456, 0.08725, 0.297, -0.9421, -0.1555, 0.08459, -0.4771, -0.8748, -0.739, -0.6323, -0.2324, -0.7283, -0.3836, -0.5679, -0.739, -0.6324, -0.2324, -0.7294, -0.3791, -0.5694, -0.7282, -0.3836, -0.5679, -0.7294, -0.3791, -0.5694, -0.739, -0.6323, -0.2324, -0.6819, -0.6761, -0.279, -0.5267, -0.8456, 0.08726, -0.6819, -0.6761, -0.2789, -0.739, -0.6323, -0.2324, -0.5642, -0.2576, -0.7844, 0.0846, -0.4772, -0.8747, -0.7282, -0.3836, -0.5679, -0.7282, -0.3836, -0.5679, -0.7295, -0.3791, -0.5694, -0.5643, -0.2576, -0.7844, -0.5643, -0.2576, -0.7844, -0.7295, -0.3791, -0.5694, -0.66, -0.4561, -0.597, -0.6819, -0.6762, -0.2789, -0.66, -0.4561, -0.597, -0.7295, -0.379, -0.5694, 0.0846, -0.4771, -0.8748, -0.5643, -0.2576, -0.7844, 0.2779, -0.1733, -0.9448, -0.5267, -0.8456, 0.08727, 0.5204, -0.8523, -0.05342, -0.2713, -0.95, 0.1543, -0.2713, -0.95, 0.1544, -0.5459, -0.8337, 0.08375, -0.5267, -0.8456, 0.08726, -0.6819, -0.6762, -0.279, -0.5267, -0.8456, 0.08727, -0.5459, -0.8337, 0.08376, -0.5459, -0.8337, 0.08376, -0.6789, -0.6782, -0.2812, -0.6819, -0.6761, -0.279, -0.66, -0.4561, -0.597, -0.6819, -0.6762, -0.2789, -0.6789, -0.6782, -0.2812, 0.6858, -0.7264, 0.04528, -0.2713, -0.95, 0.1544, 0.5203, -0.8523, -0.05354, -0.2713, -0.95, 0.1543, -0.4928, -0.8701, -0.002084, -0.5459, -0.8337, 0.08376, -0.6789, -0.6782, -0.2812, -0.5459, -0.8337, 0.08375, -0.4928, -0.8701, -0.002112, -0.4928, -0.8702, -0.002101, -0.1555, -0.8307, -0.5345, -0.6789, -0.6782, -0.2812, -0.1555, -0.8307, -0.5345, -0.66, -0.4561, -0.597, -0.6789, -0.6782, -0.2812, -0.5643, -0.2576, -0.7844, -0.66, -0.4561, -0.597, -0.182, -0.412, -0.8928, -0.66, -0.4561, -0.597, -0.1555, -0.8307, -0.5345, -0.182, -0.412, -0.8928, 0.04316, -0.9973, -0.05979, -0.4928, -0.8702, -0.002077, -0.2714, -0.95, 0.1544, -0.1555, -0.8307, -0.5345, -0.4928, -0.8702, -0.002103, 0.04312, -0.9973, -0.05976, -0.07477, -0.911, 0.4056, 0.04314, -0.9973, -0.05979, -0.2714, -0.95, 0.1543, -0.2713, -0.95, 0.1544, 0.6858, -0.7264, 0.0453, -0.07476, -0.911, 0.4056, -0.5643, -0.2576, -0.7844, 0.4181, -0.06258, -0.9062, 0.2779, -0.1732, -0.9449, 0.8282, -0.4883, 0.275, -0.07477, -0.911, 0.4056, 0.6858, -0.7264, 0.04528, 0.04317, -0.9973, -0.05977, -0.07478, -0.911, 0.4056, 0.2973, -0.7705, 0.5639, 0.2973, -0.7705, 0.5639, -0.07479, -0.911, 0.4056, 0.2333, -0.6103, 0.757, -0.07479, -0.911, 0.4056, 0.8282, -0.4884, 0.275, 0.2334, -0.6103, 0.757, 0.5848, -0.7588, 0.2867, 0.04313, -0.9973, -0.05978, 0.2973, -0.7705, 0.5639, 0.4946, -0.8337, -0.2457, -0.1555, -0.8307, -0.5345, 0.04313, -0.9973, -0.0598, 0.04315, -0.9973, -0.05976, 0.5848, -0.7588, 0.2867, 0.4945, -0.8337, -0.2457, -0.1555, -0.8307, -0.5345, 0.2793, -0.3925, -0.8763, -0.182, -0.412, -0.8928, -0.1555, -0.8308, -0.5345, 0.4946, -0.8337, -0.2457, -0.1178, -0.8302, -0.5448, 0.2792, -0.3925, -0.8763, -0.1555, -0.8308, -0.5345, -0.1178, -0.8303, -0.5448, 0.8864, -0.1737, 0.429, 0.2333, -0.6103, 0.757, 0.8282, -0.4884, 0.275, 0.2333, -0.6103, 0.757, 0.8864, -0.1737, 0.4291, 0.5933, -0.1457, 0.7917, 0.5933, -0.1457, 0.7917, 0.2973, -0.7705, 0.5639, 0.2334, -0.6103, 0.7571, 0.2973, -0.7705, 0.5639, 0.7368, -0.1947, 0.6475, 0.5848, -0.7588, 0.2867, 0.2973, -0.7705, 0.5639, 0.5933, -0.1457, 0.7917, 0.7368, -0.1947, 0.6475, 0.2792, -0.3925, -0.8763, -0.1178, -0.8302, -0.5448, 0.2382, -0.7644, -0.5991, 0.4946, -0.8337, -0.2457, 0.2383, -0.7645, -0.599, -0.1178, -0.8303, -0.5447, 0.8788, -0.2149, 0.4261, 0.5848, -0.7588, 0.2867, 0.7368, -0.1947, 0.6475, 0.4946, -0.8337, -0.2457, 0.5848, -0.7588, 0.2867, 0.7706, -0.6368, 0.02415, 0.5848, -0.7588, 0.2867, 0.8788, -0.2149, 0.426, 0.7706, -0.6368, 0.02412, 0.8119, -0.4761, -0.3379, 0.2382, -0.7644, -0.5991, 0.4946, -0.8337, -0.2457, 0.4946, -0.8337, -0.2457, 0.8115, -0.5491, -0.1999, 0.8119, -0.4761, -0.3379, 0.7706, -0.6368, 0.02414, 0.8115, -0.5492, -0.1999, 0.4946, -0.8337, -0.2457, 0.9817, 0.1511, 0.1159, 0.5933, -0.1457, 0.7917, 0.8864, -0.1736, 0.4291, 0.5933, -0.1457, 0.7917, 0.9817, 0.1511, 0.116, 0.8762, 0.2434, 0.4159, 0.8762, 0.2434, 0.4159, 0.7368, -0.1947, 0.6475, 0.5933, -0.1457, 0.7917, 0.7368, -0.1947, 0.6475, 0.7368, 0.3266, 0.592, 0.8788, -0.2149, 0.426, 0.7368, 0.3266, 0.592, 0.7368, -0.1947, 0.6475, 0.8426, 0.2676, 0.4673, 0.7368, -0.1947, 0.6475, 0.8762, 0.2434, 0.4159, 0.8426, 0.2676, 0.4673, 0.2383, -0.7645, -0.599, 0.7613, -0.2642, -0.5921, 0.2792, -0.3925, -0.8763, 0.7613, -0.2642, -0.5921, 0.2383, -0.7645, -0.599, 0.7853, -0.3821, -0.4871, 0.2382, -0.7644, -0.5991, 0.8119, -0.4761, -0.3379, 0.7854, -0.3821, -0.4871, 0.895, 0.2615, 0.3614, 0.8788, -0.2149, 0.4261, 0.7368, 0.3266, 0.592, 0.9815, -0.1126, 0.1549, 0.7706, -0.6368, 0.02415, 0.8788, -0.2149, 0.426, 0.8788, -0.2149, 0.4261, 0.895, 0.2615, 0.3614, 0.9815, -0.1126, 0.1549, 0.8115, -0.5491, -0.1999, 0.7706, -0.6368, 0.02413, 0.8796, -0.4752, -0.02161, 0.7706, -0.6368, 0.02413, 0.9815, -0.1126, 0.1548, 0.8796, -0.4752, -0.02163, 0.9444, 0.3264, -0.03825, 0.8762, 0.2434, 0.4159, 0.9817, 0.1511, 0.116, 0.8762, 0.2434, 0.4159, 0.9444, 0.3264, -0.03825, 0.8542, 0.5092, 0.1047, 0.8542, 0.5092, 0.1047, 0.8426, 0.2676, 0.4673, 0.8762, 0.2434, 0.4159, 0.8426, 0.2676, 0.4673, 0.706, 0.668, 0.2352, 0.7368, 0.3266, 0.592, 0.8614, 0.5005, 0.08697, 0.7368, 0.3266, 0.592, 0.706, 0.668, 0.2352, 0.7368, 0.3266, 0.592, 0.8614, 0.5005, 0.08697, 0.895, 0.2615, 0.3614, 0.706, 0.668, 0.2352, 0.8426, 0.2676, 0.4673, 0.8109, 0.5689, 0.137, 0.8426, 0.2676, 0.4673, 0.8542, 0.5092, 0.1047, 0.8109, 0.5689, 0.137, 0.2793, -0.3925, -0.8763, 0.7613, -0.2642, -0.5921, 0.5888, -0.1761, -0.7889, 0.5888, -0.1762, -0.7889, 0.496, -0.05086, -0.8668, 0.2793, -0.3925, -0.8763, 0.496, -0.05086, -0.8668, 0.5888, -0.1762, -0.7889, 0.6841, -0.004152, -0.7294, 0.7787, 0.3616, -0.5128, 0.496, -0.05089, -0.8668, 0.684, -0.004167, -0.7294, 0.1754, 0.1171, -0.9775, 0.2793, -0.3925, -0.8763, 0.496, -0.05089, -0.8668, 0.5703, 0.5088, -0.6449, 0.1754, 0.1171, -0.9775, 0.496, -0.05089, -0.8668, 0.496, -0.05089, -0.8668, 0.7787, 0.3616, -0.5128, 0.5703, 0.5088, -0.6449, 0.1754, 0.1171, -0.9775, -0.182, -0.4119, -0.8928, 0.2793, -0.3925, -0.8763, 0.7301, 0.6564, -0.1897, 0.5703, 0.5088, -0.6449, 0.7787, 0.3616, -0.5128, -0.182, -0.412, -0.8928, 0.1754, 0.1171, -0.9775, -0.1263, 0.2766, -0.9527, -0.1264, 0.2766, -0.9527, 0.1754, 0.1171, -0.9775, 0.3794, 0.6857, -0.6211, 0.1754, 0.1171, -0.9775, 0.5703, 0.5088, -0.6449, 0.3794, 0.6858, -0.6211, 0.5328, 0.8294, -0.1677, 0.3794, 0.6858, -0.6211, 0.5703, 0.5088, -0.6449, 0.5703, 0.5088, -0.6449, 0.7301, 0.6564, -0.1897, 0.5328, 0.8294, -0.1677, -0.1264, 0.2765, -0.9527, -0.5643, -0.2576, -0.7844, -0.182, -0.4119, -0.8929, 0.8614, 0.5005, 0.08697, 0.5328, 0.8294, -0.1677, 0.7301, 0.6564, -0.1897, -0.5642, -0.2576, -0.7844, -0.1264, 0.2766, -0.9526, -0.4774, -0.02361, -0.8784, -0.4774, -0.02357, -0.8784, -0.1264, 0.2765, -0.9527, -0.2143, 0.4979, -0.8404, -0.1264, 0.2766, -0.9527, 0.2124, 0.7972, -0.5652, -0.2143, 0.4978, -0.8404, 0.2124, 0.7972, -0.5652, -0.1264, 0.2766, -0.9526, 0.3794, 0.6858, -0.6211, -0.2143, 0.4979, -0.8404, 0.418, -0.0626, -0.9063, -0.4774, -0.02359, -0.8784, 0.418, -0.06255, -0.9063, -0.5643, -0.2576, -0.7844, -0.4774, -0.0236, -0.8784, 0.3794, 0.6858, -0.6211, 0.5328, 0.8294, -0.1677, 0.6358, 0.7405, -0.218, 0.3794, 0.6858, -0.6211, 0.6988, 0.6873, -0.1984, 0.2124, 0.7972, -0.5652, 0.6988, 0.6873, -0.1984, 0.3794, 0.6858, -0.6211, 0.6358, 0.7405, -0.218, 0.5328, 0.8294, -0.1677, 0.8109, 0.5689, 0.137, 0.6358, 0.7405, -0.218, 0.5328, 0.8294, -0.1677, 0.8614, 0.5005, 0.08697, 0.706, 0.668, 0.2352, 0.8109, 0.5689, 0.137, 0.5328, 0.8294, -0.1677, 0.706, 0.668, 0.2352, 0.8542, 0.5092, 0.1047, 0.6358, 0.7405, -0.218, 0.8109, 0.5689, 0.137, 0.6358, 0.7405, -0.218, 0.8542, 0.5092, 0.1047, 0.6988, 0.6873, -0.1984, 0.4181, -0.06252, -0.9063, -0.2143, 0.4979, -0.8404, 0.5209, 0.2634, -0.812, -0.2143, 0.4978, -0.8404, 0.6009, 0.5359, -0.593, 0.5209, 0.2634, -0.812, 0.6009, 0.5359, -0.593, -0.2143, 0.4978, -0.8404, 0.2124, 0.7972, -0.5652, 0.8789, 0.406, -0.2504, 0.2124, 0.7972, -0.5652, 0.6988, 0.6873, -0.1984, 0.2124, 0.7972, -0.5652, 0.8789, 0.406, -0.2504, 0.6009, 0.5359, -0.593, 0.9444, 0.3264, -0.03825, 0.6988, 0.6873, -0.1984, 0.8542, 0.5092, 0.1047, 0.6988, 0.6873, -0.1984, 0.9444, 0.3264, -0.03825, 0.8789, 0.406, -0.2504, -0.6326, 0.7682, 0.09839, -0.9561, 0.03229, 0.2912, -0.266, 0.7545, 0.5999, -0.9561, 0.03229, 0.2912, -0.4117, 0.221, 0.8841, -0.266, 0.7545, 0.5999, -0.9561, 0.03228, 0.2912, -0.6326, 0.7682, 0.09839, -0.9331, -0.05198, 0.3558, -0.9331, -0.05199, 0.3558, -0.9682, -0.03387, 0.2479, -0.9561, 0.03227, 0.2913, -0.9798, 0.06343, 0.1896, -0.9561, 0.03229, 0.2912, -0.9682, -0.03387, 0.2479, -0.4117, 0.2211, 0.8841, -0.9561, 0.03228, 0.2912, -0.9798, 0.06342, 0.1896, -0.9234, 0.0254, 0.3831, -0.9682, -0.03387, 0.2479, -0.9331, -0.05201, 0.3558, -0.6326, 0.7682, 0.09833, -0.9234, 0.02541, 0.3831, -0.9331, -0.05199, 0.3558, -0.9234, 0.0254, 0.3831, -0.6326, 0.7682, 0.09839, -0.6627, 0.7349, -0.1439, -0.9616, 0.1177, 0.2481, -0.9798, 0.06344, 0.1896, -0.9682, -0.03386, 0.2479, -0.9616, 0.1177, 0.2481, -0.4117, 0.221, 0.8841, -0.9798, 0.06342, 0.1896, -0.9234, 0.02538, 0.3831, -0.9436, 0.07732, 0.3219, -0.9682, -0.03386, 0.2479, -0.9436, 0.07729, 0.3219, -0.9616, 0.1177, 0.2481, -0.9682, -0.03387, 0.2479, -0.9436, 0.0773, 0.3219, -0.9234, 0.0254, 0.383, -0.9192, 0.05675, 0.3898, -0.6626, 0.735, -0.1439, -0.9192, 0.05677, 0.3898, -0.9234, 0.02541, 0.383, -0.5147, 0.8572, 0.01634, -0.5746, -0.5968, -0.5601, -0.8239, -0.09402, -0.5588, -0.5746, -0.5968, -0.5601, -0.5147, 0.8572, 0.01634, -0.07868, 0.9287, 0.3623, 0.09745, 0.1961, -0.9757, -0.6478, 0.4627, -0.6052, 0.094, -0.897, -0.4318, 0.09398, -0.897, -0.4319, -0.6478, 0.4627, -0.6052, -0.3567, -0.7678, 0.5323, -0.3567, -0.7678, 0.5322, -0.6478, 0.4626, -0.6052, -0.6772, 0.3346, -0.6553, -0.6772, 0.3347, -0.6553, -0.4913, -0.8689, 0.0598, -0.3567, -0.7678, 0.5323, -0.6772, 0.3347, -0.6553, -0.4885, -0.3983, -0.7764, -0.4914, -0.8689, 0.05981, 0.09748, 0.1961, -0.9757, -0.8872, -0.3452, -0.3061, -0.8604, -0.06118, -0.5059, -0.8872, -0.3452, -0.3061, 0.09741, 0.1961, -0.9757, 0.09405, -0.897, -0.4319, 0.2547, -0.6394, -0.7255, -0.8872, -0.3452, -0.3061, 0.09401, -0.897, -0.4319, -0.8872, -0.3452, -0.3061, 0.2547, -0.6394, -0.7255, -0.8418, -0.4576, -0.2864, 0.3312, -0.7338, -0.5932, -0.8417, -0.4577, -0.2864, 0.2548, -0.6394, -0.7255, -0.8417, -0.4576, -0.2864, 0.3312, -0.7338, -0.5932, -0.7789, -0.5976, -0.1905, 0.3312, -0.7338, -0.5932, -0.7668, -0.6418, -0.01569, -0.7789, -0.5975, -0.1905, -0.7667, -0.6418, -0.01564, 0.3312, -0.7338, -0.5932, 0.3461, -0.8293, -0.4386, 0.3462, -0.8293, -0.4386, -0.7636, -0.6351, 0.1166, -0.7667, -0.6418, -0.01566, -0.7636, -0.6351, 0.1166, 0.3462, -0.8293, -0.4386, -0.06912, -0.6693, -0.7398, -0.06912, -0.6693, -0.7398, -0.7057, -0.6562, 0.2673, -0.7635, -0.6351, 0.1167, -0.7057, -0.6561, 0.2673, -0.06916, -0.6693, -0.7398, -0.7733, -0.5592, 0.2988, -0.7733, -0.5592, 0.2988, -0.6007, -0.5872, 0.5426, -0.7057, -0.6562, 0.2672, -0.6008, -0.5872, 0.5425, -0.7733, -0.5592, 0.2988, 0.4948, -0.643, 0.5846, 0.4947, -0.643, 0.5846, -0.5168, -0.4111, 0.751, -0.6007, -0.5872, 0.5425, -0.5167, -0.4111, 0.751, 0.4947, -0.643, 0.5846, 0.7296, -0.58, 0.3623, 0.7289, -0.5889, 0.349, -0.5168, -0.4111, 0.751, 0.7296, -0.58, 0.3623, -0.5168, -0.4111, 0.751, 0.7289, -0.5889, 0.3491, -0.5503, -0.385, 0.7409, 0.7264, -0.521, 0.4483, -0.5503, -0.385, 0.7409, 0.7289, -0.5889, 0.3491, -0.5503, -0.385, 0.7409, 0.7264, -0.521, 0.4483, -0.4604, -0.3544, 0.8139, 0.8106, -0.1477, 0.5667, -0.4605, -0.3544, 0.8139, 0.7264, -0.521, 0.4483, -0.4604, -0.3544, 0.8139, 0.8106, -0.1477, 0.5667, -0.3625, -0.01542, 0.9319, 0.8653, 0.1036, 0.4904, -0.3625, -0.01545, 0.9318, 0.8106, -0.1477, 0.5666, -0.3625, -0.01544, 0.9319, 0.8653, 0.1037, 0.4904, -0.4117, 0.221, 0.8841, 0.7871, 0.5876, 0.1877, -0.4117, 0.221, 0.8841, 0.8653, 0.1037, 0.4904, -0.4117, 0.2211, 0.8841, 0.7871, 0.5875, 0.1877, -0.266, 0.7545, 0.6, 0.9718, -0.1043, -0.2115, 0.9811, -0.1577, 0.1119, 0.9144, -0.274, -0.2981, -0.5632, -0.7395, 0.3686, -0.5147, 0.8572, 0.01639, -0.8239, -0.09402, -0.5588, -0.5147, 0.8572, 0.01633, -0.5633, -0.7395, 0.3685, -0.254, 0.2117, 0.9437, -0.03417, -0.6102, -0.7915, 0.5872, 0.5499, 0.594, 0.4519, 0.8849, 0.1126, 0.5872, 0.5498, 0.594, -0.03416, -0.6102, -0.7915, 0.1012, -0.9453, -0.3101, -0.8605, -0.0612, -0.5058, 0.3511, 0.1901, -0.9168, 0.09742, 0.1961, -0.9757, 0.3511, 0.1901, -0.9168, -0.8605, -0.06121, -0.5058, -0.8581, 0.2932, -0.4215, -0.8327, 0.3996, -0.3834, 0.3511, 0.1901, -0.9168, -0.8581, 0.2932, -0.4215, 0.3511, 0.1901, -0.9168, -0.8327, 0.3996, -0.3834, 0.3785, 0.3214, -0.868, -0.8327, 0.3996, -0.3834, 0.405, 0.2928, -0.8662, 0.3785, 0.3214, -0.868, 0.405, 0.2928, -0.8662, -0.8327, 0.3996, -0.3834, -0.8554, 0.3824, -0.3493, -0.8554, 0.3824, -0.3493, 0.3574, 0.3098, -0.8811, 0.405, 0.2928, -0.8662, 0.3574, 0.3098, -0.8811, -0.8554, 0.3824, -0.3493, -0.823, 0.4087, -0.3945, -0.7866, 0.5255, -0.3242, 0.3574, 0.3098, -0.8811, -0.823, 0.4087, -0.3945, 0.3574, 0.3098, -0.8811, -0.7866, 0.5255, -0.3242, 0.3995, 0.4374, -0.8056, -0.7866, 0.5255, -0.3242, 0.4876, 0.652, -0.5807, 0.3995, 0.4374, -0.8056, 0.4876, 0.652, -0.5807, -0.7866, 0.5255, -0.3242, -0.6626, 0.735, -0.1439, -0.6326, 0.7682, 0.09837, 0.4876, 0.652, -0.5807, -0.6626, 0.735, -0.1439, 0.4876, 0.652, -0.5807, -0.6326, 0.7682, 0.09837, 0.6276, 0.6926, -0.3555, -0.6326, 0.7682, 0.09837, 0.7871, 0.5875, 0.1877, 0.6276, 0.6926, -0.3555, 0.7871, 0.5875, 0.1877, -0.6326, 0.7682, 0.09837, -0.266, 0.7545, 0.5999, 0.8107, 0.07146, -0.581, 0.9718, -0.1043, -0.2115, 0.9144, -0.2739, -0.2981, 0.4947, -0.6431, 0.5846, -0.7733, -0.5592, 0.2988, -0.2683, -0.4487, 0.8525, -0.2683, -0.4486, 0.8525, -0.7733, -0.5592, 0.2988, -0.06907, -0.6694, -0.7397, -0.2683, -0.4487, 0.8525, -0.06904, -0.6693, -0.7397, -0.3266, -0.7562, 0.5671, -0.06904, -0.6694, -0.7397, -0.4979, -0.6712, 0.5492, -0.3266, -0.7562, 0.567, -0.4979, -0.6712, 0.5491, -0.06913, -0.6693, -0.7398, -0.6553, 0.498, -0.5679, -0.6554, 0.498, -0.5679, -0.3639, -0.7355, 0.5715, -0.4979, -0.6712, 0.5491, -0.3638, -0.7354, 0.5716, -0.6554, 0.498, -0.5679, -0.6255, 0.3422, -0.7011, -0.6563, 0.09337, -0.7487, -0.3639, -0.7355, 0.5715, -0.6255, 0.3422, -0.7011, -0.3638, -0.7355, 0.5716, -0.6563, 0.0934, -0.7487, -0.4169, -0.8427, 0.3406, -0.4169, -0.8427, 0.3407, -0.6564, 0.09327, -0.7486, -0.6812, -0.222, -0.6976, -0.6812, -0.2219, -0.6976, -0.4749, -0.8415, -0.2575, -0.4168, -0.8427, 0.3407, -0.4749, -0.8415, -0.2576, -0.6812, -0.222, -0.6976, -0.6221, -0.4466, -0.6431, -0.5633, -0.7395, 0.3685, 0.1011, -0.9453, -0.3101, -0.0342, -0.6102, -0.7915, 0.1011, -0.9453, -0.3101, -0.5632, -0.7396, 0.3686, -0.8239, -0.09404, -0.5588, -0.5746, -0.5967, -0.5601, 0.1011, -0.9453, -0.3101, -0.8239, -0.09402, -0.5589, 0.1012, -0.9453, -0.3101, -0.5746, -0.5967, -0.5601, -0.02226, -0.9612, 0.275, -0.5632, -0.7396, 0.3685, -0.3595, -0.1262, -0.9246, -0.4645, -0.8694, -0.1683, -0.3595, -0.1263, -0.9246, -0.5632, -0.7395, 0.3686, -0.03418, -0.6103, -0.7915, -0.3595, -0.1262, -0.9246, -0.713, -0.6878, 0.1364, -0.4645, -0.8694, -0.1683, -0.713, -0.6877, 0.1364, -0.3595, -0.1263, -0.9246, -0.1231, -0.9879, -0.09466, -0.3238, -0.4927, -0.8077, -0.5746, -0.5968, -0.5601, -0.8623, -0.3194, -0.393, -0.5746, -0.5967, -0.5601, -0.3238, -0.4927, -0.8077, -0.02228, -0.9612, 0.275, -0.5147, 0.8572, 0.0164, 0.4519, 0.8849, 0.1126, 0.5872, 0.5498, 0.594, 0.4519, 0.8849, 0.1126, -0.5147, 0.8572, 0.0164, -0.254, 0.2118, 0.9437, 0.5872, 0.5498, 0.594, -0.07872, 0.9287, 0.3623, -0.5147, 0.8572, 0.0164, -0.07872, 0.9287, 0.3623, 0.5872, 0.5498, 0.594, 0.3322, 0.1292, 0.9343, 0.03139, 0.6561, 0.7541, 0.4519, 0.8849, 0.1126, -0.254, 0.2118, 0.9437, 0.4519, 0.8849, 0.1126, 0.03139, 0.6561, 0.7541, -0.004973, 0.9642, -0.2653, 0.3322, 0.1292, 0.9343, -0.4923, 0.8188, 0.2952, -0.07872, 0.9287, 0.3623, -0.4923, 0.8188, 0.2952, 0.3322, 0.1292, 0.9343, 0.1563, 0.984, 0.08518, -0.3431, 0.4501, 0.8244, -0.004973, 0.9642, -0.2653, 0.03139, 0.6561, 0.7541, -0.004973, 0.9642, -0.2653, -0.3431, 0.4501, 0.8244, 0.3564, 0.4872, 0.7973, -0.5633, -0.7395, 0.3686, 0.0314, 0.6561, 0.7541, -0.254, 0.2117, 0.9437, 0.03137, 0.6561, 0.7541, -0.5632, -0.7396, 0.3685, -0.4645, -0.8694, -0.1683, -0.3699, -0.3897, 0.8434, 0.3564, 0.4872, 0.7973, -0.3432, 0.4501, 0.8244, 0.3564, 0.4872, 0.7973, -0.37, -0.3897, 0.8434, 0.2609, -0.5602, 0.7862, 0.9235, 0.01526, -0.3833, 0.8606, -0.1407, -0.4895, 0.8023, 0.2852, -0.5245, -0.713, -0.6877, 0.1364, 0.03138, 0.656, 0.7541, -0.4645, -0.8694, -0.1684, 0.03138, 0.656, 0.7541, -0.713, -0.6877, 0.1365, -0.3431, 0.4501, 0.8244, -0.713, -0.6877, 0.1364, -0.3699, -0.3896, 0.8434, -0.3432, 0.4501, 0.8244, -0.07875, 0.9287, 0.3623, -0.8623, -0.3194, -0.393, -0.5746, -0.5968, -0.5601, -0.8623, -0.3193, -0.393, -0.07876, 0.9287, 0.3623, -0.4923, 0.8189, 0.2951, -0.8623, -0.3194, -0.393, -0.4923, 0.8188, 0.2952, -0.7356, 0.5093, -0.4467, 0.9556, -0.2873, -0.06566, 0.8606, -0.1407, -0.4895, 0.9235, 0.01524, -0.3832, 0.8742, -0.4547, 0.1703, 0.8416, -0.5312, 0.09776, 0.8115, -0.5492, -0.1999, 0.9172, -0.3862, -0.0977, 0.8416, -0.5312, 0.09775, 0.8742, -0.4547, 0.1703, -0.03418, -0.6102, -0.7915, -0.005033, 0.9642, -0.2652, -0.3595, -0.1262, -0.9246, -0.005033, 0.9642, -0.2652, -0.03418, -0.6102, -0.7915, 0.4519, 0.8849, 0.1126, -0.8623, -0.3194, -0.393, -0.1927, 0.5528, -0.8107, -0.3237, -0.4927, -0.8077, -0.1927, 0.5528, -0.8107, -0.8623, -0.3193, -0.3931, -0.7356, 0.5092, -0.4468, -0.0223, -0.9612, 0.275, 0.5872, 0.5498, 0.594, 0.1011, -0.9453, -0.3101, 0.5872, 0.5498, 0.594, -0.02228, -0.9612, 0.275, 0.3321, 0.1292, 0.9343, -0.4923, 0.8189, 0.2952, -0.1926, 0.5528, -0.8107, -0.7356, 0.5093, -0.4467, -0.1926, 0.5528, -0.8107, -0.4923, 0.8189, 0.2952, 0.1563, 0.984, 0.08519, -0.7131, -0.6877, 0.1364, 0.2609, -0.5602, 0.7862, -0.3699, -0.3897, 0.8434, 0.2609, -0.5602, 0.7862, -0.713, -0.6877, 0.1364, -0.1231, -0.9879, -0.09463, 0.7673, -0.4932, -0.4099, -0.4169, -0.8427, 0.3406, -0.4749, -0.8415, -0.2576, -0.6221, -0.4466, -0.6431, 0.7673, -0.4931, -0.4099, -0.4749, -0.8415, -0.2576, -0.4169, -0.8427, 0.3407, 0.7673, -0.4932, -0.4099, 0.808, -0.5461, -0.2212, 0.7673, -0.4932, -0.4099, -0.6221, -0.4465, -0.6431, 0.7298, -0.3475, -0.5887, 0.7298, -0.3476, -0.5887, 0.9393, -0.2129, -0.269, 0.7673, -0.4932, -0.4099, 0.808, -0.5461, -0.2211, 0.7673, -0.4931, -0.4099, 0.9393, -0.213, -0.269, 0.808, -0.5461, -0.2211, 0.9393, -0.2129, -0.269, 0.8509, -0.5247, -0.02645, 0.8509, -0.5246, -0.0264, -0.4169, -0.8427, 0.3406, 0.808, -0.5461, -0.2211, -0.4169, -0.8427, 0.3407, 0.8509, -0.5247, -0.02644, -0.3638, -0.7355, 0.5716, -0.6812, -0.222, -0.6976, 0.7298, -0.3476, -0.5887, -0.6221, -0.4466, -0.6431, 0.7298, -0.3475, -0.5887, -0.6812, -0.222, -0.6976, 0.6847, -0.1893, -0.7038, 0.7298, -0.3475, -0.5887, 0.6847, -0.1893, -0.7038, 0.9393, -0.2129, -0.269, 0.8509, -0.5246, -0.02644, 0.9393, -0.213, -0.269, 0.8585, -0.511, -0.04353, -0.4979, -0.6712, 0.5491, 0.8509, -0.5246, -0.02643, 0.8585, -0.511, -0.04353, 0.8509, -0.5247, -0.02646, -0.4979, -0.6712, 0.5492, -0.3639, -0.7355, 0.5716, 0.9393, -0.213, -0.269, 0.8382, -0.5453, -0.00408, 0.8585, -0.511, -0.04351, 0.8382, -0.5453, -0.004122, -0.4979, -0.6712, 0.5491, 0.8585, -0.511, -0.04356, -0.6563, 0.09332, -0.7487, 0.6847, -0.1893, -0.7038, -0.6812, -0.222, -0.6976, 0.7096, -0.02685, -0.7041, 0.9393, -0.213, -0.269, 0.6847, -0.1893, -0.7038, -0.6255, 0.3422, -0.7012, 0.6847, -0.1893, -0.7038, -0.6564, 0.09327, -0.7487, 0.6847, -0.1893, -0.7038, -0.6255, 0.3422, -0.7012, 0.7096, -0.02685, -0.7041, -0.4979, -0.6712, 0.5492, 0.8383, -0.5453, -0.004067, -0.3266, -0.7562, 0.567, 0.7053, 0.05521, -0.7068, 0.9393, -0.213, -0.269, 0.7096, -0.02685, -0.7041, -0.6554, 0.498, -0.5679, 0.7096, -0.02685, -0.7041, -0.6255, 0.3422, -0.7012, 0.7096, -0.02685, -0.7041, -0.6554, 0.498, -0.5679, 0.7053, 0.05521, -0.7068, 0.9184, -0.2794, -0.28, 0.8383, -0.5453, -0.004084, 0.9393, -0.213, -0.269, 0.8382, -0.5453, -0.004072, 0.9184, -0.2794, -0.28, 0.9061, -0.4137, 0.08813, 0.8382, -0.5453, -0.004096, -0.2683, -0.4486, 0.8525, -0.3266, -0.7562, 0.5671, -0.2683, -0.4486, 0.8525, 0.8382, -0.5453, -0.004097, 0.9061, -0.4137, 0.08811, 0.9061, -0.4137, 0.08815, 0.9184, -0.2794, -0.28, 0.9416, -0.2316, 0.2446, 0.9416, -0.2317, 0.2445, -0.2683, -0.4486, 0.8525, 0.9061, -0.4137, 0.08811, -0.06915, -0.6693, -0.7398, 0.7053, 0.05521, -0.7068, -0.6554, 0.498, -0.5679, -0.2683, -0.4486, 0.8525, 0.9416, -0.2316, 0.2446, 0.4947, -0.643, 0.5846, 0.9416, -0.2317, 0.2446, 0.9975, 0.03377, -0.06228, 0.4947, -0.643, 0.5846, 0.9989, 0.03709, -0.02962, 0.9416, -0.2316, 0.2446, 0.9184, -0.2794, -0.28, 0.9975, 0.0338, -0.06231, 0.9416, -0.2317, 0.2446, 0.9989, 0.0371, -0.02965, 0.7053, 0.05521, -0.7068, -0.06915, -0.6693, -0.7398, 0.7598, -0.04254, -0.6487, 0.7598, -0.04253, -0.6487, 0.9393, -0.213, -0.269, 0.7053, 0.05523, -0.7068, 0.9989, 0.03709, -0.02963, 0.9184, -0.2794, -0.28, 0.9567, -0.1107, -0.2691, 0.9363, -0.2789, -0.2132, 0.9567, -0.1107, -0.2691, 0.9184, -0.2794, -0.28, 0.9363, -0.2789, -0.2133, 0.9184, -0.2794, -0.28, 0.9306, -0.2739, -0.2427, 0.9393, -0.213, -0.269, 0.9306, -0.2739, -0.2427, 0.9184, -0.2794, -0.28, 0.9306, -0.2739, -0.2428, 0.9393, -0.213, -0.269, 0.7598, -0.04256, -0.6487, 0.7598, -0.0425, -0.6487, 0.8693, -0.2622, -0.419, 0.9306, -0.2739, -0.2428, -0.06915, -0.6693, -0.7398, 0.8693, -0.2621, -0.419, 0.7598, -0.04254, -0.6487, 0.9989, 0.03709, -0.02963, 0.9954, -0.04602, -0.08435, 0.9975, 0.03377, -0.06229, 0.9954, -0.04602, -0.08435, 0.9989, 0.03709, -0.02963, 0.9567, -0.1107, -0.2691, 0.9363, -0.2789, -0.2133, 0.9954, -0.04597, -0.08437, 0.9567, -0.1107, -0.2691, 0.8693, -0.2622, -0.419, 0.9363, -0.2789, -0.2132, 0.9306, -0.2739, -0.2428, 0.9975, 0.03382, -0.0623, 0.7296, -0.58, 0.3623, 0.4947, -0.6431, 0.5846, 0.7296, -0.58, 0.3623, 0.9975, 0.0338, -0.06229, 0.9389, -0.2971, -0.174, 0.9954, -0.046, -0.08434, 0.9389, -0.2971, -0.174, 0.9975, 0.03378, -0.06229, 0.9364, -0.2789, -0.2132, 0.8693, -0.2622, -0.419, 0.8092, -0.4337, -0.3964, 0.8092, -0.4337, -0.3964, 0.8693, -0.2622, -0.419, -0.06911, -0.6693, -0.7398, 0.9389, -0.2971, -0.174, 0.9954, -0.04601, -0.08431, 0.8731, -0.4446, -0.1999, 0.9403, -0.3225, -0.1085, 0.9954, -0.046, -0.08436, 0.9363, -0.2789, -0.2132, 0.9403, -0.3225, -0.1085, 0.8731, -0.4446, -0.1999, 0.9954, -0.04603, -0.08433, 0.8358, -0.3932, -0.3832, 0.9363, -0.2789, -0.2132, 0.8092, -0.4337, -0.3964, 0.9363, -0.2789, -0.2132, 0.9172, -0.3862, -0.09771, 0.9403, -0.3225, -0.1085, 0.9172, -0.3862, -0.09769, 0.9364, -0.2789, -0.2132, 0.8358, -0.3932, -0.3832, 0.9389, -0.297, -0.174, 0.7289, -0.5889, 0.3491, 0.7296, -0.58, 0.3623, 0.8731, -0.4446, -0.1999, 0.927, -0.3657, -0.08272, 0.9389, -0.2971, -0.174, 0.7289, -0.5889, 0.3491, 0.9389, -0.2971, -0.174, 0.927, -0.3657, -0.0827, 0.9172, -0.3862, -0.09773, 0.8949, -0.3734, -0.2444, 0.9403, -0.3225, -0.1085, 0.7623, -0.5469, -0.3461, 0.9403, -0.3225, -0.1085, 0.8949, -0.3734, -0.2444, 0.9403, -0.3225, -0.1085, 0.7622, -0.547, -0.3461, 0.8731, -0.4446, -0.1999, 0.8409, -0.4412, -0.3135, 0.8731, -0.4447, -0.1999, 0.7623, -0.547, -0.3461, 0.8409, -0.4411, -0.3135, 0.8823, -0.4695, -0.03374, 0.8731, -0.4446, -0.1999, 0.927, -0.3657, -0.0827, 0.8731, -0.4446, -0.1999, 0.8823, -0.4695, -0.03373, 0.8823, -0.4695, -0.03375, 0.8577, -0.5142, 0.007792, 0.927, -0.3657, -0.08271, 0.927, -0.3657, -0.08272, 0.8577, -0.5142, 0.007799, 0.924, -0.3801, 0.0426, 0.9239, -0.3801, 0.04261, 0.7289, -0.5889, 0.3491, 0.927, -0.3657, -0.08271, 0.7289, -0.5889, 0.3491, 0.924, -0.3801, 0.04263, 0.7264, -0.521, 0.4483, 0.8949, -0.3734, -0.2444, 0.9172, -0.3862, -0.09769, 0.8742, -0.4547, 0.1703, 0.6703, -0.6746, -0.3092, 0.8949, -0.3734, -0.2444, 0.8742, -0.4547, 0.1703, 0.8949, -0.3734, -0.2444, 0.6703, -0.6746, -0.3092, 0.7622, -0.547, -0.3462, 0.8409, -0.4411, -0.3135, 0.7622, -0.547, -0.3462, 0.7672, -0.5441, -0.3397, 0.7623, -0.547, -0.3461, 0.6703, -0.6746, -0.3092, 0.7672, -0.5441, -0.3397, 0.7672, -0.5441, -0.3397, 0.6703, -0.6746, -0.3092, 0.8742, -0.4548, 0.1703, 0.8115, -0.5492, -0.1998, 0.8409, -0.4411, -0.3135, 0.7672, -0.5441, -0.3397, 0.8823, -0.4695, -0.03374, 0.8409, -0.4411, -0.3136, 0.8796, -0.4752, -0.02163, 0.8115, -0.5492, -0.1999, 0.8796, -0.4752, -0.02163, 0.8409, -0.4411, -0.3135, 0.8742, -0.4547, 0.1703, 0.8115, -0.5491, -0.1999, 0.7672, -0.5441, -0.3397, 0.9, -0.4333, -0.04696, 0.8823, -0.4695, -0.03375, 0.8796, -0.4752, -0.02162, 0.8577, -0.5141, 0.007775, 0.8823, -0.4695, -0.03375, 0.9, -0.4333, -0.04695, 0.8781, -0.4048, 0.2551, 0.9239, -0.3801, 0.04262, 0.8577, -0.5142, 0.007772, 0.9, -0.4333, -0.04696, 0.8781, -0.4048, 0.2551, 0.8577, -0.5141, 0.007765, 0.8781, -0.4048, 0.2551, 0.9735, -0.08817, 0.211, 0.9239, -0.3801, 0.04263, 0.924, -0.3801, 0.04261, 0.8106, -0.1478, 0.5667, 0.7264, -0.521, 0.4483, 0.8106, -0.1478, 0.5666, 0.924, -0.3801, 0.04264, 0.9735, -0.08822, 0.211, 0.8781, -0.4048, 0.2551, 0.9, -0.4333, -0.04697, 0.9882, -0.06713, 0.1374, 0.8796, -0.4752, -0.02162, 0.9882, -0.06709, 0.1374, 0.9, -0.4333, -0.04697, 0.8781, -0.4048, 0.2551, 0.9882, -0.06712, 0.1374, 0.8401, -0.0201, 0.542, 0.8781, -0.4048, 0.2551, 0.8401, -0.02007, 0.542, 0.9735, -0.08824, 0.211, 0.9882, -0.0671, 0.1374, 0.8796, -0.4752, -0.02163, 0.9815, -0.1126, 0.1548, 0.9775, 0.1365, 0.1606, 0.8401, -0.0201, 0.542, 0.9882, -0.06711, 0.1374, 0.9815, -0.1126, 0.1548, 0.9775, 0.1366, 0.1606, 0.9882, -0.06709, 0.1374, 0.9775, 0.1366, 0.1606, 0.9735, -0.08821, 0.211, 0.8401, -0.02009, 0.542, 0.9735, -0.08821, 0.211, 0.9775, 0.1366, 0.1606, 0.9996, 0.0196, -0.01872, 0.8653, 0.1037, 0.4904, 0.9735, -0.08821, 0.211, 0.9996, 0.0196, -0.01872, 0.9735, -0.08821, 0.211, 0.8653, 0.1037, 0.4904, 0.8106, -0.1477, 0.5666, 0.9775, 0.1366, 0.1606, 0.9815, -0.1126, 0.1549, 0.895, 0.2615, 0.3614, 0.8614, 0.5005, 0.08697, 0.9775, 0.1366, 0.1606, 0.895, 0.2615, 0.3614, 0.9738, 0.1236, -0.1909, 0.9996, 0.0196, -0.01872, 0.9775, 0.1366, 0.1606, 0.9775, 0.1366, 0.1606, 0.8614, 0.5005, 0.08697, 0.9738, 0.1236, -0.1909, 0.9996, 0.0196, -0.01872, 0.9738, 0.1236, -0.1909, 0.9579, -0.02416, -0.2861, 0.9579, -0.02416, -0.2861, 0.8653, 0.1037, 0.4904, 0.9996, 0.0196, -0.01872, 0.8653, 0.1037, 0.4904, 0.9579, -0.02416, -0.2861, 0.7871, 0.5876, 0.1877, 0.8614, 0.5005, 0.08697, 0.8563, 0.4353, -0.2778, 0.9738, 0.1236, -0.1909, 0.9148, 0.2193, -0.3392, 0.9738, 0.1236, -0.1909, 0.8563, 0.4353, -0.2778, 0.9738, 0.1236, -0.1909, 0.9148, 0.2193, -0.3392, 0.9579, -0.02416, -0.2861, 0.6277, 0.6926, -0.3555, 0.9579, -0.02416, -0.2861, 0.9148, 0.2193, -0.3392, 0.9579, -0.02416, -0.2861, 0.6277, 0.6926, -0.3555, 0.7871, 0.5875, 0.1878, 0.8563, 0.4353, -0.2778, 0.7844, 0.4085, -0.4667, 0.9148, 0.2193, -0.3392, 0.7844, 0.4085, -0.4667, 0.6277, 0.6926, -0.3555, 0.9148, 0.2193, -0.3392, 0.8563, 0.4353, -0.2778, 0.8614, 0.5005, 0.08697, 0.7301, 0.6564, -0.1897, 0.6277, 0.6926, -0.3555, 0.7844, 0.4085, -0.4667, 0.4876, 0.652, -0.5807, 0.7787, 0.3616, -0.5128, 0.8563, 0.4353, -0.2778, 0.7301, 0.6564, -0.1897, 0.8563, 0.4353, -0.2778, 0.7787, 0.3616, -0.5128, 0.8574, 0.2, -0.4743, 0.6424, 0.6064, -0.4685, 0.8563, 0.4353, -0.2778, 0.8574, 0.2, -0.4743, 0.7844, 0.4085, -0.4667, 0.8563, 0.4353, -0.2778, 0.6424, 0.6064, -0.4685, 0.6424, 0.6064, -0.4685, 0.5286, 0.3607, -0.7685, 0.7844, 0.4085, -0.4667, 0.8574, 0.2, -0.4743, 0.5286, 0.3607, -0.7685, 0.6424, 0.6064, -0.4685, 0.5286, 0.3607, -0.7685, 0.8574, 0.2, -0.4743, 0.7538, 0.02302, -0.6567, 0.7787, 0.3616, -0.5128, 0.7538, 0.02302, -0.6567, 0.8574, 0.2, -0.4743, 0.1989, 0.4571, -0.8669, 0.7844, 0.4085, -0.4667, 0.5286, 0.3607, -0.7685, 0.5285, 0.3903, -0.7538, 0.4876, 0.652, -0.5807, 0.7844, 0.4085, -0.4667, 0.7844, 0.4085, -0.4667, 0.1989, 0.4571, -0.8669, 0.5285, 0.3903, -0.7538, 0.5286, 0.3607, -0.7685, 0.6205, 0.06607, -0.7814, 0.1989, 0.4571, -0.8669, 0.6205, 0.06607, -0.7814, 0.5286, 0.3607, -0.7685, 0.7538, 0.02302, -0.6566, 0.4876, 0.652, -0.5807, 0.5285, 0.3903, -0.7538, 0.3996, 0.4374, -0.8056, 0.1989, 0.4571, -0.8669, 0.6681, 0.1216, -0.7341, 0.5285, 0.3903, -0.7538, 0.6681, 0.1216, -0.7341, 0.1989, 0.4571, -0.8669, 0.6205, 0.06607, -0.7814, 0.6681, 0.1216, -0.7341, 0.3996, 0.4374, -0.8056, 0.5285, 0.3903, -0.7538, 0.7538, 0.02302, -0.6566, 0.7787, 0.3616, -0.5128, 0.684, -0.004144, -0.7294, 0.7538, 0.02301, -0.6567, 0.684, -0.004155, -0.7294, 0.6993, -0.02949, -0.7142, 0.6993, -0.02948, -0.7142, 0.6205, 0.06607, -0.7814, 0.7538, 0.02301, -0.6566, 0.6205, 0.06607, -0.7814, 0.7932, 0.021, -0.6086, 0.6681, 0.1216, -0.7341, 0.6205, 0.06607, -0.7814, 0.6993, -0.02948, -0.7142, 0.7932, 0.02102, -0.6086, 0.3996, 0.4374, -0.8056, 0.6681, 0.1216, -0.7341, 0.3574, 0.3098, -0.8811, 0.6681, 0.1216, -0.7341, 0.405, 0.2928, -0.8662, 0.3574, 0.3098, -0.8811, 0.405, 0.2928, -0.8662, 0.6681, 0.1216, -0.7341, 0.7932, 0.02102, -0.6087, 0.7878, -0.1179, -0.6046, 0.7932, 0.02103, -0.6086, 0.6993, -0.02949, -0.7142, 0.6993, -0.02949, -0.7142, 0.6896, -0.2763, -0.6695, 0.7878, -0.1179, -0.6046, 0.6896, -0.2763, -0.6694, 0.6993, -0.0295, -0.7142, 0.684, -0.00414, -0.7294, -0.4117, 0.221, 0.8841, -0.9616, 0.1177, 0.2481, -0.3625, -0.01543, 0.9318, -0.9616, 0.1177, 0.2481, -0.9436, 0.07731, 0.3219, -0.9529, 0.1446, 0.2667, -0.9529, 0.1446, 0.2667, -0.3625, -0.01545, 0.9318, -0.9616, 0.1177, 0.2481, -0.9192, 0.05675, 0.3898, -0.9169, 0.1574, 0.3667, -0.9436, 0.07732, 0.322, -0.9529, 0.1446, 0.2667, -0.9436, 0.07731, 0.3219, -0.9169, 0.1574, 0.3667, -0.9192, 0.05674, 0.3898, -0.6627, 0.7349, -0.144, -0.7866, 0.5255, -0.3242, -0.3625, -0.01547, 0.9318, -0.9529, 0.1446, 0.2667, -0.4604, -0.3544, 0.8139, -0.9169, 0.1574, 0.3667, -0.9402, 0.1628, 0.2991, -0.9529, 0.1446, 0.2667, -0.4604, -0.3544, 0.8139, -0.9529, 0.1446, 0.2667, -0.5503, -0.385, 0.7409, -0.9402, 0.1628, 0.2991, -0.5503, -0.385, 0.7409, -0.9529, 0.1446, 0.2667, -0.9132, 0.09078, 0.3973, -0.9169, 0.1574, 0.3667, -0.9192, 0.05677, 0.3898, -0.9402, 0.1629, 0.2991, -0.9169, 0.1574, 0.3667, -0.8637, 0.2669, 0.4275, -0.9169, 0.1574, 0.3667, -0.9132, 0.09079, 0.3973, -0.8637, 0.2669, 0.4275, -0.7866, 0.5255, -0.3242, -0.823, 0.4087, -0.3945, -0.9192, 0.05677, 0.3898, -0.9192, 0.05674, 0.3898, -0.823, 0.4087, -0.3945, -0.8554, 0.3824, -0.3494, -0.8554, 0.3823, -0.3494, -0.9132, 0.09078, 0.3973, -0.9192, 0.05675, 0.3898, -0.5503, -0.385, 0.7409, -0.9402, 0.1628, 0.2991, -0.5168, -0.4111, 0.751, -0.9402, 0.1628, 0.2991, -0.6007, -0.5872, 0.5425, -0.5168, -0.4111, 0.7509, -0.8637, 0.2669, 0.4275, -0.9253, 0.1883, 0.3292, -0.9402, 0.1628, 0.2991, -0.6008, -0.5872, 0.5425, -0.9402, 0.1628, 0.2991, -0.9253, 0.1883, 0.3291, -0.9032, 0.1329, 0.4081, -0.8637, 0.2669, 0.4275, -0.9132, 0.09077, 0.3973, -0.9253, 0.1883, 0.3291, -0.8637, 0.2669, 0.4275, -0.8997, 0.1966, 0.3898, -0.8637, 0.2669, 0.4275, -0.9032, 0.133, 0.4081, -0.8997, 0.1966, 0.3898, -0.9132, 0.09078, 0.3973, -0.8554, 0.3824, -0.3494, -0.8327, 0.3995, -0.3834, -0.8327, 0.3996, -0.3834, -0.8582, 0.2931, -0.4215, -0.9132, 0.09078, 0.3973, -0.8605, -0.06126, -0.5058, -0.9132, 0.09078, 0.3973, -0.8581, 0.2932, -0.4215, -0.9132, 0.09077, 0.3973, -0.8604, -0.06117, -0.5059, -0.9032, 0.1329, 0.4081, -0.9032, 0.1329, 0.4081, -0.8605, -0.06121, -0.5058, -0.8872, -0.3452, -0.3061, -0.8872, -0.3452, -0.3061, -0.8997, 0.1966, 0.3898, -0.9032, 0.1329, 0.4081, -0.9253, 0.1883, 0.3292, -0.7057, -0.6561, 0.2673, -0.6008, -0.5872, 0.5425, -0.7057, -0.6561, 0.2673, -0.9253, 0.1883, 0.3291, -0.7635, -0.6351, 0.1167, -0.8997, 0.1966, 0.3898, -0.7636, -0.6351, 0.1167, -0.9253, 0.1883, 0.3291, -0.8997, 0.1966, 0.3898, -0.8872, -0.3452, -0.3061, -0.8417, -0.4576, -0.2864, -0.8997, 0.1967, 0.3898, -0.8417, -0.4577, -0.2864, -0.7789, -0.5975, -0.1905, -0.7636, -0.6351, 0.1166, -0.8997, 0.1966, 0.3898, -0.7667, -0.6418, -0.01567, -0.7667, -0.6418, -0.01564, -0.8997, 0.1967, 0.3898, -0.7789, -0.5976, -0.1905])] * 3)])

# ---- objects
ob_wp_a_2127 = bpy.data.objects.new('WP_A_2127', me_wp_a_2127)

# ---- transforms, parenting, visibility, modifiers, constraints
ob_wp_a_2127.location = (0.0, 0.0, 0.0)

# ---- collection membership
scene.collection.objects.link(ob_wp_a_2127)

# ---- scene / render settings (as saved in the file)
scene.frame_start = 1; scene.frame_end = 250; scene.frame_set(0)
scene.render.engine = 'BLENDER_EEVEE_NEXT'
scene.cycles.sampling_pattern = 'TABULATED_SOBOL'
scene.view_settings.view_transform = 'Filmic'
bpy.context.view_layer.update()

# ---- added for rendering (the .blend has no active camera and no usable light): camera, sun
cam_auto = bpy.data.cameras.new('AutoCamera')
cam_auto.lens = 50.0
cam_auto.sensor_width = 36.0
cam_auto.clip_end = 1000.0
ob_auto_camera = bpy.data.objects.new('AutoCamera', cam_auto)
scene.collection.objects.link(ob_auto_camera)
ob_auto_camera.location = (53.5058, -68.3191, 36.3626)
ob_auto_camera.rotation_euler = (1.09748, -7.21219e-08, 0.694738)
scene.camera = ob_auto_camera
light_auto_sun = bpy.data.lights.new('AutoSun', 'SUN')
light_auto_sun.energy = 3.0
light_auto_sun.angle = 0.0523599
ob_auto_sun = bpy.data.objects.new('AutoSun', light_auto_sun)
scene.collection.objects.link(ob_auto_sun)
ob_auto_sun.rotation_euler = (0.872665, 0.174533, 0.523599)
bpy.context.view_layer.update()
